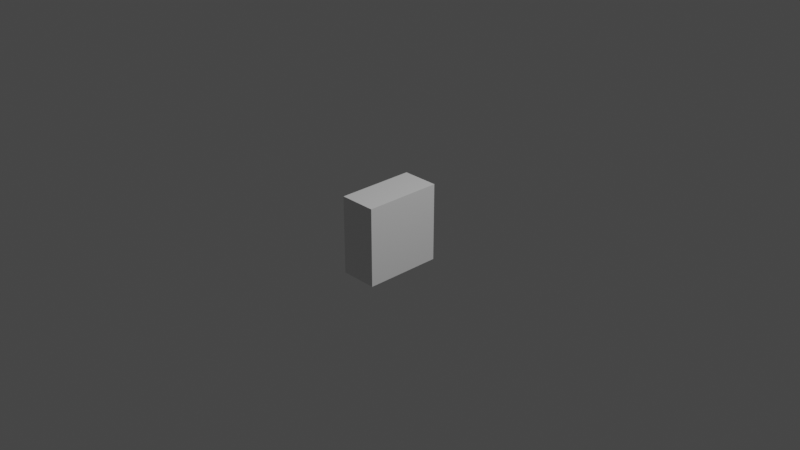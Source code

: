 # Source: Lan_Dose.blend  (saved by Blender 3.1.7; exported with 4.5.12 LTS)
import bpy
from mathutils import Matrix  # noqa: F401  (used for matrix-valued properties, if any)

bpy.ops.wm.read_factory_settings(use_empty=True)
scene = bpy.context.scene
scene.name = 'Scene'

# ---- collections
col_collection = bpy.data.collections.new('Collection'); scene.collection.children.link(col_collection)

# ---- materials (node trees are filled in below, after node groups)
mat_material = bpy.data.materials.new('Material')
mat_material.alpha_threshold = 0.0
mat_material.use_transparent_shadow = False
mat_material.line_color = (0.0, 0.0, 0.0, 1.0)

# ---- material node trees
mat_material.use_nodes = True; mat_material.node_tree.nodes.clear()
_N = mat_material.node_tree.nodes; _L = mat_material.node_tree.links
n0 = _N.new('ShaderNodeOutputMaterial'); n0.name = 'Material Output'; n0.location = (300, 300)
n1 = _N.new('ShaderNodeBsdfPrincipled'); n1.name = 'Principled BSDF'; n1.location = (10, 300)
n1.distribution = 'GGX'
n1.subsurface_method = 'RANDOM_WALK_SKIN'
n1.inputs[2].default_value = 0.4
n1.inputs[3].default_value = 1.45
n1.inputs[27].default_value = (0.0, 0.0, 0.0, 1.0)
n1.inputs[28].default_value = 1.0
_L.new(n1.outputs[0], n0.inputs[0])
n0.is_active_output = True

# ---- world
world_world = bpy.data.worlds.new('World'); scene.world = world_world
world_world.use_nodes = True; world_world.node_tree.nodes.clear()
_N = world_world.node_tree.nodes; _L = world_world.node_tree.links
n0 = _N.new('ShaderNodeOutputWorld'); n0.name = 'World Output'; n0.location = (300, 300)
n1 = _N.new('ShaderNodeBackground'); n1.name = 'Background'; n1.location = (10, 300)
n1.inputs[0].default_value = (0.05088, 0.05088, 0.05088, 1.0)
_L.new(n1.outputs[0], n0.inputs[0])
n0.is_active_output = True
world_world.color = (0.05088, 0.05088, 0.05088)
world_world.use_sun_shadow = False
world_world.sun_shadow_jitter_overblur = 0.0

# ---- cameras
cam_camera = bpy.data.cameras.new('Camera')
cam_camera.clip_end = 100.0
cam_camera.ortho_scale = 7.314

# ---- lights
light_light = bpy.data.lights.new('Light', 'POINT')
light_light.transmission_factor = 0.0
light_light.energy = 1000.0
light_light.shadow_soft_size = 0.1
light_light.shadow_maximum_resolution = 0.006
light_light.use_absolute_resolution = True

# ---- meshes
me_cube = bpy.data.meshes.new('Cube')
me_cube.from_pydata([(1.0, 1.0, 1.0), (1.0, 1.0, -1.0), (1.0, -1.0, 1.0), (1.0, -1.0, -1.0), (-1.0, 0.5814, 0.5814), (-0.9156, 1.0, 1.0), (-0.9984, 0.9321, 0.9321), (-0.9936, 0.9479, 0.9479), (-0.9858, 0.9625, 0.9625), (-0.9753, 0.9753, 0.9753), (-0.9625, 0.9858, 0.9858), (-0.9479, 0.9936, 0.9936), (-0.9321, 0.9984, 0.9984), (-1.0, 0.5814, -0.5814), (-0.9156, 1.0, -1.0), (-0.9984, 0.9321, -0.9321), (-0.9936, 0.9479, -0.9479), (-0.9858, 0.9625, -0.9625), (-0.9753, 0.9753, -0.9753), (-0.9625, 0.9858, -0.9858), (-0.9479, 0.9936, -0.9936), (-0.9321, 0.9984, -0.9984), (-1.0, -0.5814, 0.5814), (-0.9156, -1.0, 1.0), (-0.9984, -0.9321, 0.9321), (-0.9936, -0.9479, 0.9479), (-0.9858, -0.9625, 0.9625), (-0.9753, -0.9753, 0.9753), (-0.9625, -0.9858, 0.9858), (-0.9479, -0.9936, 0.9936), (-0.9321, -0.9984, 0.9984), (-0.9156, -1.0, -1.0), (-1.0, -0.5814, -0.5814), (-0.9321, -0.9984, -0.9984), (-0.9479, -0.9936, -0.9936), (-0.9625, -0.9858, -0.9858), (-0.9753, -0.9753, -0.9753), (-0.9858, -0.9625, -0.9625), (-0.9936, -0.9479, -0.9479), (-0.9984, -0.9321, -0.9321), (-1.0, -0.9156, -0.9156), (-1.0, 0.9156, -0.9156), (-1.0, -0.9156, 0.9156), (-1.0, 0.9156, 0.9156), (-1.026, -0.5814, -0.5814), (-1.074, -0.4891, -0.4891), (-1.038, -0.5798, -0.5798), (-1.05, -0.575, -0.575), (-1.06, -0.5674, -0.5674), (-1.067, -0.5575, -0.5575), (-1.072, -0.5459, -0.5459), (-1.074, 0.4891, -0.4891), (-1.026, 0.5814, -0.5814), (-1.072, 0.5459, -0.5459), (-1.067, 0.5575, -0.5575), (-1.06, 0.5674, -0.5674), (-1.05, 0.575, -0.575), (-1.038, 0.5798, -0.5798), (-1.026, -0.5814, 0.5814), (-1.074, -0.4891, 0.4891), (-1.038, -0.5798, 0.5798), (-1.05, -0.575, 0.575), (-1.06, -0.5674, 0.5674), (-1.067, -0.5575, 0.5575), (-1.072, -0.5459, 0.5459), (-1.074, 0.4891, 0.4891), (-1.026, 0.5814, 0.5814), (-1.072, 0.5459, 0.5459), (-1.067, 0.5575, 0.5575), (-1.06, 0.5674, 0.5674), (-1.05, 0.575, 0.575), (-1.038, 0.5798, 0.5798), (-1.074, -0.5335, -0.5335), (-1.074, 0.5335, -0.5335), (-1.074, -0.5335, 0.5335), (-1.074, 0.5335, 0.5335), (1.0, 1.0, 0.2798), (1.0, -1.0, 0.2798), (-0.9156, -1.0, 0.2798), (-0.9321, -0.9984, 0.2793), (-0.9479, -0.9936, 0.278), (-0.9625, -0.9858, 0.2758), (-0.9753, -0.9753, 0.2728), (-0.9858, -0.9625, 0.2693), (-0.9936, -0.9479, 0.2652), (-0.9984, -0.9321, 0.2608), (-1.0, -0.9156, 0.2562), (-0.9156, 1.0, 0.2798), (-0.9321, 0.9984, 0.2793), (-0.9479, 0.9936, 0.278), (-0.9625, 0.9858, 0.2758), (-0.9753, 0.9753, 0.2728), (-0.9858, 0.9625, 0.2693), (-0.9936, 0.9479, 0.2652), (-0.9984, 0.9321, 0.2608), (-1.0, 0.9156, 0.2562), (-1.0, -0.5814, 0.1627), (-1.0, 0.5814, 0.1627), (-1.074, -0.5335, 0.1493), (-1.072, -0.5459, 0.1527), (-1.067, -0.5575, 0.156), (-1.06, -0.5674, 0.1587), (-1.05, -0.575, 0.1609), (-1.038, -0.5798, 0.1622), (-1.026, -0.5814, 0.1627), (-1.074, 0.5335, 0.1493), (-1.072, 0.5459, 0.1527), (-1.067, 0.5575, 0.156), (-1.06, 0.5674, 0.1587), (-1.05, 0.575, 0.1609), (-1.038, 0.5798, 0.1622), (-1.026, 0.5814, 0.1627), (-1.074, -0.4891, 0.1368), (-1.074, 0.4891, 0.1368), (1.0, -1.0, 1.0), (1.0, -1.0, -1.0), (-0.9156, -1.0, -1.0), (-0.9321, -0.9984, -0.9984), (-0.9479, -0.9936, -0.9936), (-0.9625, -0.9858, -0.9858), (-0.9753, -0.9753, -0.9753), (-0.9858, -0.9625, -0.9625), (-0.9936, -0.9479, -0.9479), (-0.9984, -0.9321, -0.9321), (-1.0, -0.9156, -0.9156), (-0.9156, -1.0, 1.0), (-0.9321, -0.9984, 0.9984), (-0.9479, -0.9936, 0.9936), (-0.9625, -0.9858, 0.9858), (-0.9753, -0.9753, 0.9753), (-0.9858, -0.9625, 0.9625), (-0.9936, -0.9479, 0.9479), (-0.9984, -0.9321, 0.9321), (-1.0, -0.9156, 0.9156), (-1.0, -0.5814, -0.5814), (-1.0, -0.5814, 0.5814), (-1.074, -0.5335, -0.5335), (-1.072, -0.5459, -0.5459), (-1.067, -0.5575, -0.5575), (-1.06, -0.5674, -0.5674), (-1.05, -0.575, -0.575), (-1.038, -0.5798, -0.5798), (-1.026, -0.5814, -0.5814), (-1.074, -0.5335, 0.5335), (-1.072, -0.5459, 0.5459), (-1.067, -0.5575, 0.5575), (-1.06, -0.5674, 0.5674), (-1.05, -0.575, 0.575), (-1.038, -0.5798, 0.5798), (-1.026, -0.5814, 0.5814), (-1.074, -0.4891, -0.4891), (-1.074, -0.4891, 0.4891), (-0.8913, -0.3891, 0.2196), (1.0, -1.0, 0.2798), (1.0, 1.0, -1.0), (-0.9321, 0.9984, -0.9984), (-0.9479, 0.9936, -0.9936), (-0.9625, 0.9858, -0.9858), (-0.9753, 0.9753, -0.9753), (-0.9858, 0.9625, -0.9625), (-0.9936, 0.9479, -0.9479), (-0.9984, 0.9321, -0.9321), (-1.0, 0.9156, -0.9156), (-0.9156, 1.0, 1.0), (-1.0, 0.5814, -0.5814), (-1.074, 0.5335, -0.5335), (-1.072, 0.5459, 0.5459), (-1.067, 0.5575, 0.5575), (-1.06, 0.5674, 0.5674), (-1.05, 0.575, 0.575), (-1.038, 0.5798, 0.5798), (-1.026, 0.5814, 0.5814), (-1.074, 0.4891, -0.4891), (-0.8913, 0.3891, 0.2196), (1.0, 1.0, 1.0), (-0.9156, 1.0, -1.0), (-0.9321, 0.9984, 0.9984), (-0.9479, 0.9936, 0.9936), (-0.9625, 0.9858, 0.9858), (-0.9753, 0.9753, 0.9753), (-0.9858, 0.9625, 0.9625), (-0.9936, 0.9479, 0.9479), (-0.9984, 0.9321, 0.9321), (-1.0, 0.9156, 0.9156), (-1.0, 0.5814, 0.5814), (-1.072, 0.5459, -0.5459), (-1.067, 0.5575, -0.5575), (-1.06, 0.5674, -0.5674), (-1.05, 0.575, -0.575), (-1.038, 0.5798, -0.5798), (-1.026, 0.5814, -0.5814), (-1.074, 0.5335, 0.5335), (-1.074, 0.4891, 0.4891), (1.0, 1.0, 0.2798), (1.0, 1.0, -1.0), (1.0, -1.0, -1.0), (-0.9321, -0.9984, -0.9984), (-0.9479, -0.9936, -0.9936), (-0.9625, -0.9858, -0.9858), (-0.9753, -0.9753, -0.9753), (-0.9858, -0.9625, -0.9625), (-0.9936, -0.9479, -0.9479), (-0.9984, -0.9321, -0.9321), (-1.0, -0.9156, -0.9156), (-0.9156, 1.0, -1.0), (-1.0, -0.5814, -0.5814), (-1.074, -0.5335, -0.5335), (-1.072, 0.5459, -0.5459), (-1.067, 0.5575, -0.5575), (-1.06, 0.5674, -0.5674), (-1.05, 0.575, -0.575), (-1.038, 0.5798, -0.5798), (-1.026, 0.5814, -0.5814), (-1.074, -0.4891, -0.4891), (-0.9156, -1.0, -1.0), (-0.9321, 0.9984, -0.9984), (-0.9479, 0.9936, -0.9936), (-0.9625, 0.9858, -0.9858), (-0.9753, 0.9753, -0.9753), (-0.9858, 0.9625, -0.9625), (-0.9936, 0.9479, -0.9479), (-0.9984, 0.9321, -0.9321), (-1.0, 0.9156, -0.9156), (-1.0, 0.5814, -0.5814), (-1.072, -0.5459, -0.5459), (-1.067, -0.5575, -0.5575), (-1.06, -0.5674, -0.5674), (-1.05, -0.575, -0.575), (-1.038, -0.5798, -0.5798), (-1.026, -0.5814, -0.5814), (-1.074, 0.5335, -0.5335), (-1.074, 0.4891, -0.4891), (1.0, -1.0, -1.0), (-1.074, -0.4052, -0.4052), (1.0, 1.0, -1.0), (-1.074, 0.4052, -0.4052), (-0.9156, -1.0, 1.0), (-0.9321, 0.9984, 0.9984), (-0.9479, 0.9936, 0.9936), (-0.9625, 0.9858, 0.9858), (-0.9753, 0.9753, 0.9753), (-0.9858, 0.9625, 0.9625), (-0.9936, 0.9479, 0.9479), (-0.9984, 0.9321, 0.9321), (-1.0, 0.9156, 0.9156), (-1.0, 0.5814, 0.5814), (-1.072, -0.5459, 0.5459), (-1.067, -0.5575, 0.5575), (-1.06, -0.5674, 0.5674), (-1.05, -0.575, 0.575), (-1.038, -0.5798, 0.5798), (-1.026, -0.5814, 0.5814), (-1.074, 0.5335, 0.5335), (-1.074, 0.4891, 0.4891), (1.0, 1.0, 1.0), (1.0, -1.0, 1.0), (-0.9321, -0.9984, 0.9984), (-0.9479, -0.9936, 0.9936), (-0.9625, -0.9858, 0.9858), (-0.9753, -0.9753, 0.9753), (-0.9858, -0.9625, 0.9625), (-0.9936, -0.9479, 0.9479), (-0.9984, -0.9321, 0.9321), (-1.0, -0.9156, 0.9156), (-0.9156, 1.0, 1.0), (-1.0, -0.5814, 0.5814), (-1.074, -0.5335, 0.5335), (-1.072, 0.5459, 0.5459), (-1.067, 0.5575, 0.5575), (-1.06, 0.5674, 0.5674), (-1.05, 0.575, 0.575), (-1.038, 0.5798, 0.5798), (-1.026, 0.5814, 0.5814), (-1.074, -0.4891, 0.4891), (-1.018, -0.3891, 0.4062), (1.0, -1.0, 1.0), (1.0, 1.0, 1.0), (-1.018, 0.3891, 0.4062), (-0.9156, -1.0, 0.03207), (-0.9321, 0.9984, 0.03201), (-0.9479, 0.9936, 0.03186), (-0.9625, 0.9858, 0.03161), (-0.9753, 0.9753, 0.03127), (-0.9858, 0.9625, 0.03086), (-0.9936, 0.9479, 0.0304), (-0.9984, 0.9321, 0.02989), (-1.0, 0.9156, 0.02936), (-1.0, 0.5814, 0.01864), (-1.072, -0.5459, 0.01751), (-1.067, -0.5575, 0.01788), (-1.06, -0.5674, 0.01819), (-1.05, -0.575, 0.01844), (-1.038, -0.5798, 0.01859), (-1.026, -0.5814, 0.01864), (-1.074, 0.5335, 0.01711), (-1.074, 0.4891, 0.01568), (1.0, 1.0, 0.03207), (1.0, -1.0, 0.03207), (-0.9321, -0.9984, 0.03201), (-0.9479, -0.9936, 0.03186), (-0.9625, -0.9858, 0.03161), (-0.9753, -0.9753, 0.03127), (-0.9858, -0.9625, 0.03086), (-0.9936, -0.9479, 0.0304), (-0.9984, -0.9321, 0.02989), (-1.0, -0.9156, 0.02936), (-0.9156, 1.0, 0.03207), (-1.0, -0.5814, 0.01864), (-1.074, -0.5335, 0.01711), (-1.072, 0.5459, 0.01751), (-1.067, 0.5575, 0.01788), (-1.06, 0.5674, 0.01819), (-1.05, 0.575, 0.01844), (-1.038, 0.5798, 0.01859), (-1.026, 0.5814, 0.01864), (-1.074, -0.4891, 0.01568), (1.0, -1.0, 0.03207), (-1.074, -0.4891, 0.01568), (1.0, 1.0, 0.03207), (-1.074, 0.4891, 0.01568), (1.0, 1.0, 0.01427), (1.0, -1.0, 0.01427), (-0.9321, -0.9984, 0.01425), (-0.9479, -0.9936, 0.01418), (-0.9625, -0.9858, 0.01407), (-0.9753, -0.9753, 0.01392), (-0.9858, -0.9625, 0.01374), (-0.9936, -0.9479, 0.01353), (-0.9984, -0.9321, 0.0133), (-1.0, -0.9156, 0.01307), (-0.9156, 1.0, 0.01427), (-1.0, -0.5814, 0.008298), (-1.074, -0.5335, 0.007615), (-1.072, 0.5459, 0.007792), (-1.067, 0.5575, 0.007957), (-1.06, 0.5674, 0.008098), (-1.05, 0.575, 0.008207), (-1.038, 0.5798, 0.008275), (-1.026, 0.5814, 0.008298), (-1.074, -0.4891, 0.00698), (1.0, -1.0, 0.01427), (-1.074, -0.4052, -0.07684), (1.0, 1.0, 0.01427), (-1.074, 0.4052, -0.07684), (-0.9156, -1.0, 0.01427), (-0.9321, 0.9984, 0.01425), (-0.9479, 0.9936, 0.01418), (-0.9625, 0.9858, 0.01407), (-0.9753, 0.9753, 0.01392), (-0.9858, 0.9625, 0.01374), (-0.9936, 0.9479, 0.01353), (-0.9984, 0.9321, 0.0133), (-1.0, 0.9156, 0.01307), (-1.0, 0.5814, 0.008298), (-1.072, -0.5459, 0.007792), (-1.067, -0.5575, 0.007957), (-1.06, -0.5674, 0.008098), (-1.05, -0.575, 0.008207), (-1.038, -0.5798, 0.008275), (-1.026, -0.5814, 0.008298), (-1.074, 0.5335, 0.007615), (-1.074, 0.4891, 0.00698), (-1.074, -0.4891, 0.00698), (-1.074, -0.4891, -0.4891), (-1.074, 0.4891, 0.00698), (-1.074, 0.4891, -0.4891), (-1.116, -0.3754, -0.1067), (-1.116, -0.3754, -0.3754), (-1.116, 0.3754, -0.1067), (-1.116, 0.3754, -0.3754), (-1.116, -0.4052, -0.07684), (-1.116, -0.4052, -0.4052), (-1.116, 0.4052, -0.07684), (-1.116, 0.4052, -0.4052), (-1.116, -0.3754, -0.1067), (-1.116, -0.3754, -0.3754), (-1.116, 0.3754, -0.1067), (-1.116, 0.3754, -0.3754), (-1.021, -0.3754, -0.1067), (-1.021, -0.3754, -0.3754), (-1.021, 0.3754, -0.1067), (-1.021, 0.3754, -0.3754), (1.0, 0.0, 1.0), (-0.9156, 0.0, -1.0), (-0.9321, -5.96e-08, 0.9984), (-0.9479, 0.0, 0.9936), (-0.9625, 0.0, 0.9858), (-0.9753, 0.0, 0.9753), (-0.9858, 0.0, 0.9625), (-0.9936, 0.0, 0.9479), (-0.9984, 0.0, 0.9321), (-1.0, 0.0, 0.9156), (-1.0, 0.0, 0.5814), (-1.072, 0.0, -0.5459), (-1.067, 0.0, -0.5575), (-1.06, 0.0, -0.5674), (-1.05, 0.0, -0.575), (-1.038, 0.0, -0.5798), (-1.026, 0.0, -0.5814), (-1.074, 0.0, 0.5335), (-1.074, 0.0, 0.4891), (1.0, 0.0, 0.2798), (1.0, 0.0, -1.0), (-0.9321, 0.0, -0.9984), (-0.9479, 0.0, -0.9936), (-0.9625, 0.0, -0.9858), (-0.9753, 0.0, -0.9753), (-0.9858, 0.0, -0.9625), (-0.9936, 0.0, -0.9479), (-0.9984, 0.0, -0.9321), (-1.0, 0.0, -0.9156), (-0.9156, 0.0, 1.0), (-1.0, 0.0, -0.5814), (-1.074, 0.0, -0.5335), (-1.072, 0.0, 0.5459), (-1.067, 0.0, 0.5575), (-1.06, 0.0, 0.5674), (-1.05, 0.0, 0.575), (-1.038, 0.0, 0.5798), (-1.026, 0.0, 0.5814), (-1.074, 0.0, -0.4891), (-0.8913, -0.1, 0.2196), (-1.074, 0.0, -0.4891), (1.0, 0.0, -1.0), (-1.018, -0.1, 0.4062), (1.0, 0.0, 1.0), (-1.074, 0.0, 0.01568), (1.0, 0.0, 0.03207), (1.0, 0.0, 0.01427), (-1.074, 0.0, 0.00698), (-1.074, 0.0, -0.4052), (-1.074, 0.0, -0.07684), (-1.116, 0.0, -0.4052), (-1.116, 0.0, -0.07684), (-1.116, 0.0, -0.3754), (-1.116, 0.0, -0.1067), (-1.116, 0.0, -0.3754), (-1.116, 0.0, -0.1067), (-1.021, 0.0, -0.3754), (-1.021, 0.0, -0.1067), (-1.074, -0.4891, 0.4891), (-0.8352, -0.4891, 0.1368), (-0.8913, 0.1, 0.2196), (-1.018, 0.1, 0.4062), (-0.8352, 0.0, 0.1368), (-0.8352, 0.4891, 0.1368), (-1.074, 0.4891, 0.4891), (-1.074, 0.0, 0.4891), (-0.6048, -0.3891, 0.4745), (-0.4784, -0.3891, 0.2879), (-0.4784, -0.1, 0.2879), (-0.6048, -0.1, 0.4745), (-0.4784, 0.1, 0.2879), (-0.4784, 0.3891, 0.2879), (-0.6048, 0.3891, 0.4745), (-0.6048, 0.1, 0.4745), (-0.8632, 0.05, 0.1782), (-0.8632, 0.4391, 0.1782), (-1.046, 0.4391, 0.4476), (-1.046, 0.05, 0.4476), (-1.046, -0.4391, 0.4476), (-0.8632, -0.4391, 0.1782), (-0.8632, -0.05, 0.1782), (-1.046, -0.05, 0.4476), (1.0, -0.65, 1.0), (-0.9156, -0.65, -1.0), (-0.9321, -0.6489, 0.9984), (-0.9479, -0.6458, 0.9936), (-0.9625, -0.6408, 0.9858), (-0.9753, -0.6339, 0.9753), (-0.9858, -0.6256, 0.9625), (-0.9936, -0.6161, 0.9479), (-0.9984, -0.6058, 0.9321), (-1.0, -0.5951, 0.9156), (-1.0, -0.3779, 0.5814), (-1.072, -0.3549, -0.5459), (-1.067, -0.3624, -0.5575), (-1.06, -0.3688, -0.5674), (-1.05, -0.3738, -0.575), (-1.038, -0.3769, -0.5798), (-1.026, -0.3779, -0.5814), (-1.074, -0.3468, 0.5335), (-1.074, -0.3179, 0.4891), (1.0, -0.65, 0.2798), (1.0, -0.65, -1.0), (1.0, -0.65, 1.0), (1.0, -0.65, 0.03207), (1.0, -0.65, 0.01427), (1.0, -0.65, -1.0), (-0.9321, -0.6489, -0.9984), (-0.9479, -0.6458, -0.9936), (-0.9625, -0.6408, -0.9858), (-0.9753, -0.6339, -0.9753), (-0.9858, -0.6256, -0.9625), (-0.9936, -0.6161, -0.9479), (-0.9984, -0.6058, -0.9321), (-1.0, -0.5951, -0.9156), (-0.9156, -0.65, 1.0), (-1.0, -0.3779, -0.5814), (-1.074, -0.3468, -0.5335), (-1.072, -0.3549, 0.5459), (-1.067, -0.3624, 0.5575), (-1.06, -0.3688, 0.5674), (-1.05, -0.3738, 0.575), (-1.038, -0.3769, 0.5798), (-1.026, -0.3779, 0.5814), (-1.074, -0.3179, -0.4891), (-0.8352, -0.3179, 0.1368), (-1.074, -0.3179, -0.4891), (-1.074, -0.3179, 0.4891), (-1.074, -0.3179, 0.01568), (-1.074, -0.3179, 0.00698), (-1.074, -0.2634, -0.4052), (-1.074, -0.2634, -0.07684), (-1.116, -0.2634, -0.4052), (-1.116, -0.2634, -0.07684), (-1.116, -0.244, -0.3754), (-1.116, -0.244, -0.1067), (-1.116, -0.244, -0.3754), (-1.116, -0.244, -0.1067), (-1.021, -0.244, -0.3754), (-1.021, -0.244, -0.1067), (-0.8913, -0.2879, 0.2196), (-1.018, -0.2879, 0.4062), (-0.4784, -0.2879, 0.2879), (-0.6048, -0.2879, 0.4745), (-1.046, -0.3029, 0.4476), (-0.8632, -0.3029, 0.1782), (1.0, 0.65, -1.0), (-0.9321, 0.6489, -0.9984), (-0.9479, 0.6458, -0.9936), (-0.9625, 0.6408, -0.9858), (-0.9753, 0.6339, -0.9753), (-0.9858, 0.6256, -0.9625), (-0.9936, 0.6161, -0.9479), (-0.9984, 0.6058, -0.9321), (-1.0, 0.5951, -0.9156), (-0.9156, 0.65, 1.0), (-1.0, 0.3779, -0.5814), (-1.074, 0.3468, -0.5335), (-1.072, 0.3549, 0.5459), (-1.067, 0.3624, 0.5575), (-1.06, 0.3688, 0.5674), (-1.05, 0.3738, 0.575), (-1.038, 0.3769, 0.5798), (-1.026, 0.3779, 0.5814), (-1.074, 0.3179, -0.4891), (-0.8352, 0.3179, 0.1368), (-1.074, 0.3179, -0.4891), (-1.074, 0.3179, 0.4891), (-1.074, 0.3179, 0.01568), (-1.074, 0.3179, 0.00698), (-1.074, 0.2634, -0.4052), (-1.074, 0.2634, -0.07684), (-1.116, 0.2634, -0.4052), (-1.116, 0.2634, -0.07684), (-1.116, 0.244, -0.3754), (-1.116, 0.244, -0.1067), (-1.116, 0.244, -0.3754), (-1.116, 0.244, -0.1067), (-1.021, 0.244, -0.3754), (-1.021, 0.244, -0.1067), (1.0, 0.65, 1.0), (-0.9156, 0.65, -1.0), (-0.9321, 0.6489, 0.9984), (-0.9479, 0.6458, 0.9936), (-0.9625, 0.6408, 0.9858), (-0.9753, 0.6339, 0.9753), (-0.9858, 0.6256, 0.9625), (-0.9936, 0.6161, 0.9479), (-0.9984, 0.6058, 0.9321), (-1.0, 0.5951, 0.9156), (-1.0, 0.3779, 0.5814), (-1.072, 0.3549, -0.5459), (-1.067, 0.3624, -0.5575), (-1.06, 0.3688, -0.5674), (-1.05, 0.3738, -0.575), (-1.038, 0.3769, -0.5798), (-1.026, 0.3779, -0.5814), (-1.074, 0.3468, 0.5335), (-1.074, 0.3179, 0.4891), (1.0, 0.65, 0.2798), (1.0, 0.65, -1.0), (1.0, 0.65, 1.0), (1.0, 0.65, 0.03207), (1.0, 0.65, 0.01427), (-0.8913, 0.2879, 0.2196), (-1.018, 0.2879, 0.4062), (-0.4784, 0.2879, 0.2879), (-0.6048, 0.2879, 0.4745), (-1.046, 0.3029, 0.4476), (-0.8632, 0.3029, 0.1782)], [], [(116, 115, 3, 31), (114, 125, 23, 2), (255, 2, 23, 236), (275, 114, 2, 255), (184, 4, 66, 171), (116, 31, 33, 117), (117, 33, 34, 118), (118, 34, 35, 119), (119, 35, 36, 120), (120, 36, 37, 121), (121, 37, 38, 122), (122, 38, 39, 123), (123, 39, 40, 124), (236, 23, 30, 256), (256, 30, 29, 257), (257, 29, 28, 258), (258, 28, 27, 259), (259, 27, 26, 260), (260, 26, 25, 261), (261, 25, 24, 262), (262, 24, 42, 263), (204, 14, 21, 215), (215, 21, 20, 216), (216, 20, 19, 217), (217, 19, 18, 218), (218, 18, 17, 219), (219, 17, 16, 220), (220, 16, 15, 221), (221, 15, 41, 222), (163, 5, 12, 176), (176, 12, 11, 177), (177, 11, 10, 178), (178, 10, 9, 179), (179, 9, 8, 180), (180, 8, 7, 181), (181, 7, 6, 182), (182, 6, 43, 183), (264, 5, 0, 254), (164, 13, 41, 162), (205, 32, 40, 203), (245, 4, 43, 244), (135, 22, 42, 133), (265, 22, 58, 251), (446, 192, 65, 253), (223, 13, 52, 212), (165, 73, 53, 185), (185, 53, 54, 186), (186, 54, 55, 187), (187, 55, 56, 188), (188, 56, 57, 189), (189, 57, 52, 190), (206, 72, 50, 224), (224, 50, 49, 225), (225, 49, 48, 226), (226, 48, 47, 227), (227, 47, 46, 228), (228, 46, 44, 229), (252, 75, 67, 267), (267, 67, 68, 268), (268, 68, 69, 269), (269, 69, 70, 270), (270, 70, 71, 271), (271, 71, 66, 272), (143, 74, 64, 144), (144, 64, 63, 145), (145, 63, 62, 146), (146, 62, 61, 147), (147, 61, 60, 148), (148, 60, 58, 149), (134, 32, 44, 142), (172, 51, 73, 165), (213, 45, 72, 206), (253, 65, 75, 252), (151, 59, 74, 143), (295, 113, 105, 294), (273, 112, 98, 266), (313, 110, 111, 314), (312, 109, 110, 313), (311, 108, 109, 312), (310, 107, 108, 311), (309, 106, 107, 310), (294, 105, 106, 309), (250, 103, 104, 251), (249, 102, 103, 250), (248, 101, 102, 249), (247, 100, 101, 248), (246, 99, 100, 247), (266, 98, 99, 246), (245, 97, 111, 272), (319, 445, 113, 295), (307, 96, 104, 293), (287, 97, 95, 286), (265, 96, 86, 263), (306, 87, 76, 296), (243, 94, 95, 244), (242, 93, 94, 243), (241, 92, 93, 242), (240, 91, 92, 241), (239, 90, 91, 240), (238, 89, 90, 239), (237, 88, 89, 238), (264, 87, 88, 237), (304, 85, 86, 305), (303, 84, 85, 304), (302, 83, 84, 303), (301, 82, 83, 302), (300, 81, 82, 301), (299, 80, 81, 300), (298, 79, 80, 299), (278, 78, 79, 298), (316, 153, 77, 297), (297, 77, 78, 278), (486, 483, 153, 316), (315, 112, 441, 317), (482, 151, 143, 481), (45, 150, 136, 72), (498, 134, 142, 480), (504, 148, 149, 505), (503, 147, 148, 504), (502, 146, 147, 503), (501, 145, 146, 502), (500, 144, 145, 501), (481, 143, 144, 500), (46, 141, 142, 44), (47, 140, 141, 46), (48, 139, 140, 47), (49, 138, 139, 48), (50, 137, 138, 49), (72, 136, 137, 50), (273, 59, 151, 440), (474, 135, 133, 473), (32, 134, 124, 40), (24, 132, 133, 42), (25, 131, 132, 24), (26, 130, 131, 25), (27, 129, 130, 26), (28, 128, 129, 27), (29, 127, 128, 28), (30, 126, 127, 29), (23, 125, 126, 30), (495, 123, 124, 496), (494, 122, 123, 495), (493, 121, 122, 494), (492, 120, 121, 493), (491, 119, 120, 492), (490, 118, 119, 491), (489, 117, 118, 490), (465, 116, 117, 489), (22, 135, 149, 58), (485, 464, 114, 275), (464, 497, 125, 114), (465, 488, 115, 116), (14, 1, 154, 175), (0, 5, 163, 174), (254, 0, 174, 276), (14, 175, 155, 21), (21, 155, 156, 20), (20, 156, 157, 19), (19, 157, 158, 18), (18, 158, 159, 17), (17, 159, 160, 16), (16, 160, 161, 15), (15, 161, 162, 41), (4, 184, 183, 43), (75, 191, 166, 67), (67, 166, 167, 68), (68, 167, 168, 69), (69, 168, 169, 70), (70, 169, 170, 71), (71, 170, 171, 66), (13, 164, 190, 52), (65, 192, 191, 75), (296, 76, 193, 318), (550, 547, 445, 319), (546, 172, 165, 539), (577, 189, 190, 578), (576, 188, 189, 577), (575, 187, 188, 576), (574, 186, 187, 575), (573, 185, 186, 574), (539, 165, 185, 573), (549, 580, 192, 446), (538, 164, 162, 536), (570, 182, 183, 571), (569, 181, 182, 570), (568, 180, 181, 569), (567, 179, 180, 568), (566, 178, 179, 567), (565, 177, 178, 566), (564, 176, 177, 565), (537, 163, 176, 564), (572, 184, 171, 545), (546, 548, 365, 172), (1, 194, 234, 154), (45, 213, 363, 150), (488, 484, 232, 115), (3, 195, 214, 31), (115, 232, 195, 3), (31, 214, 196, 33), (33, 196, 197, 34), (34, 197, 198, 35), (35, 198, 199, 36), (36, 199, 200, 37), (37, 200, 201, 38), (38, 201, 202, 39), (39, 202, 203, 40), (14, 204, 194, 1), (13, 223, 222, 41), (32, 205, 229, 44), (172, 365, 231, 51), (73, 230, 207, 53), (53, 207, 208, 54), (54, 208, 209, 55), (55, 209, 210, 56), (56, 210, 211, 57), (57, 211, 212, 52), (51, 231, 230, 73), (339, 213, 206, 332), (358, 228, 229, 359), (357, 227, 228, 358), (356, 226, 227, 357), (355, 225, 226, 356), (354, 224, 225, 355), (332, 206, 224, 354), (353, 223, 212, 338), (331, 205, 203, 329), (351, 221, 222, 352), (350, 220, 221, 351), (349, 219, 220, 350), (348, 218, 219, 349), (347, 217, 218, 348), (346, 216, 217, 347), (345, 215, 216, 346), (330, 204, 215, 345), (152, 274, 448, 449), (76, 254, 276, 193), (483, 485, 275, 153), (112, 273, 440, 441), (5, 264, 237, 12), (12, 237, 238, 11), (11, 238, 239, 10), (10, 239, 240, 9), (9, 240, 241, 8), (8, 241, 242, 7), (7, 242, 243, 6), (6, 243, 244, 43), (22, 265, 263, 42), (4, 245, 272, 66), (74, 266, 246, 64), (64, 246, 247, 63), (63, 247, 248, 62), (62, 248, 249, 61), (61, 249, 250, 60), (60, 250, 251, 58), (59, 273, 266, 74), (113, 253, 252, 105), (110, 271, 272, 111), (109, 270, 271, 110), (108, 269, 270, 109), (107, 268, 269, 108), (106, 267, 268, 107), (105, 252, 267, 106), (445, 446, 253, 113), (96, 265, 251, 104), (97, 245, 244, 95), (87, 264, 254, 76), (85, 262, 263, 86), (84, 261, 262, 85), (83, 260, 261, 84), (82, 259, 260, 83), (81, 258, 259, 82), (80, 257, 258, 81), (79, 256, 257, 80), (78, 236, 256, 79), (153, 275, 255, 77), (77, 255, 236, 78), (87, 306, 279, 88), (88, 279, 280, 89), (89, 280, 281, 90), (90, 281, 282, 91), (91, 282, 283, 92), (92, 283, 284, 93), (93, 284, 285, 94), (94, 285, 286, 95), (96, 307, 305, 86), (97, 287, 314, 111), (98, 308, 288, 99), (99, 288, 289, 100), (100, 289, 290, 101), (101, 290, 291, 102), (102, 291, 292, 103), (103, 292, 293, 104), (112, 315, 308, 98), (551, 550, 319, 364), (320, 296, 318, 342), (339, 315, 317, 362), (487, 486, 316, 340), (321, 297, 278, 344), (340, 316, 297, 321), (344, 278, 298, 322), (322, 298, 299, 323), (323, 299, 300, 324), (324, 300, 301, 325), (325, 301, 302, 326), (326, 302, 303, 327), (327, 303, 304, 328), (328, 304, 305, 329), (330, 306, 296, 320), (353, 287, 286, 352), (331, 307, 293, 359), (364, 319, 295, 361), (360, 294, 309, 333), (333, 309, 310, 334), (334, 310, 311, 335), (335, 311, 312, 336), (336, 312, 313, 337), (337, 313, 314, 338), (361, 295, 294, 360), (231, 361, 360, 230), (211, 337, 338, 212), (210, 336, 337, 211), (209, 335, 336, 210), (208, 334, 335, 209), (207, 333, 334, 208), (230, 360, 333, 207), (365, 364, 361, 231), (205, 331, 359, 229), (223, 353, 352, 222), (204, 330, 320, 194), (202, 328, 329, 203), (201, 327, 328, 202), (200, 326, 327, 201), (199, 325, 326, 200), (198, 324, 325, 199), (197, 323, 324, 198), (196, 322, 323, 197), (214, 344, 322, 196), (232, 340, 321, 195), (195, 321, 344, 214), (484, 487, 340, 232), (213, 339, 362, 363), (194, 320, 342, 234), (512, 233, 371, 514), (306, 330, 345, 279), (279, 345, 346, 280), (280, 346, 347, 281), (281, 347, 348, 282), (282, 348, 349, 283), (283, 349, 350, 284), (284, 350, 351, 285), (285, 351, 352, 286), (307, 331, 329, 305), (287, 353, 338, 314), (308, 332, 354, 288), (288, 354, 355, 289), (289, 355, 356, 290), (290, 356, 357, 291), (291, 357, 358, 292), (292, 358, 359, 293), (315, 339, 332, 308), (341, 233, 363, 362), (235, 343, 364, 365), (552, 235, 365, 548), (513, 341, 362, 511), (557, 368, 376, 559), (233, 341, 370, 371), (553, 343, 372, 555), (343, 235, 373, 372), (366, 367, 371, 370), (369, 368, 372, 373), (556, 369, 373, 554), (517, 366, 370, 515), (376, 377, 381, 380), (368, 369, 377, 376), (516, 367, 375, 518), (367, 366, 374, 375), (560, 561, 380, 381), (518, 375, 379, 520), (375, 374, 378, 379), (559, 376, 380, 561), (519, 437, 439, 521), (558, 436, 438, 560), (520, 521, 439, 438), (556, 434, 436, 558), (557, 435, 433, 555), (516, 434, 432, 514), (513, 431, 433, 515), (517, 435, 437, 519), (553, 431, 429, 551), (512, 430, 422, 508), (552, 430, 432, 554), (582, 585, 428, 423), (585, 584, 427, 428), (511, 510, 426, 429), (581, 583, 425, 401), (442, 443, 455, 452), (528, 582, 423, 402), (506, 508, 422, 420), (474, 392, 419, 505), (497, 411, 384, 466), (466, 384, 385, 467), (467, 385, 386, 468), (468, 386, 387, 469), (469, 387, 388, 470), (470, 388, 389, 471), (471, 389, 390, 472), (472, 390, 391, 473), (498, 412, 410, 496), (509, 482, 400, 447), (499, 413, 393, 475), (475, 393, 394, 476), (476, 394, 395, 477), (477, 395, 396, 478), (478, 396, 397, 479), (479, 397, 398, 480), (506, 420, 413, 499), (510, 507, 444, 426), (563, 528, 402, 383), (562, 537, 411, 382), (583, 562, 382, 425), (563, 383, 403, 529), (529, 403, 404, 530), (530, 404, 405, 531), (531, 405, 406, 532), (532, 406, 407, 533), (533, 407, 408, 534), (534, 408, 409, 535), (535, 409, 410, 536), (572, 392, 391, 571), (579, 399, 414, 540), (540, 414, 415, 541), (541, 415, 416, 542), (542, 416, 417, 543), (543, 417, 418, 544), (544, 418, 419, 545), (538, 412, 398, 578), (580, 400, 399, 579), (584, 581, 401, 427), (460, 461, 441, 440), (527, 462, 444, 507), (526, 460, 440, 509), (462, 463, 447, 444), (591, 457, 445, 547), (457, 458, 446, 445), (590, 459, 447, 549), (459, 456, 444, 447), (588, 589, 454, 453), (524, 525, 451, 450), (277, 173, 453, 454), (424, 421, 450, 451), (522, 152, 449, 524), (587, 277, 454, 589), (586, 442, 452, 588), (523, 424, 451, 525), (443, 442, 456, 459), (587, 443, 459, 590), (173, 277, 458, 457), (586, 173, 457, 591), (421, 424, 463, 462), (523, 274, 460, 526), (522, 421, 462, 527), (274, 152, 461, 460), (152, 522, 527, 461), (424, 523, 526, 463), (274, 523, 525, 448), (421, 522, 524, 450), (449, 448, 525, 524), (463, 526, 509, 447), (461, 527, 507, 441), (317, 441, 507, 510), (150, 506, 499, 136), (141, 479, 480, 142), (140, 478, 479, 141), (139, 477, 478, 140), (138, 476, 477, 139), (137, 475, 476, 138), (136, 499, 475, 137), (440, 151, 482, 509), (134, 498, 496, 124), (132, 472, 473, 133), (131, 471, 472, 132), (130, 470, 471, 131), (129, 469, 470, 130), (128, 468, 469, 129), (127, 467, 468, 128), (126, 466, 467, 127), (125, 497, 466, 126), (135, 474, 505, 149), (150, 363, 508, 506), (362, 317, 510, 511), (233, 512, 508, 363), (366, 517, 519, 374), (341, 513, 515, 370), (367, 516, 514, 371), (379, 378, 521, 520), (374, 519, 521, 378), (436, 518, 520, 438), (434, 516, 518, 436), (435, 517, 515, 433), (431, 513, 511, 429), (430, 512, 514, 432), (423, 428, 487, 484), (428, 427, 486, 487), (401, 425, 485, 483), (402, 423, 484, 488), (383, 402, 488, 465), (382, 411, 497, 464), (425, 382, 464, 485), (383, 465, 489, 403), (403, 489, 490, 404), (404, 490, 491, 405), (405, 491, 492, 406), (406, 492, 493, 407), (407, 493, 494, 408), (408, 494, 495, 409), (409, 495, 496, 410), (392, 474, 473, 391), (399, 481, 500, 414), (414, 500, 501, 415), (415, 501, 502, 416), (416, 502, 503, 417), (417, 503, 504, 418), (418, 504, 505, 419), (412, 498, 480, 398), (400, 482, 481, 399), (427, 401, 483, 486), (442, 586, 591, 456), (277, 587, 590, 458), (173, 586, 588, 453), (443, 587, 589, 455), (452, 455, 589, 588), (458, 590, 549, 446), (456, 591, 547, 444), (318, 193, 581, 584), (192, 580, 579, 191), (164, 538, 578, 190), (170, 544, 545, 171), (169, 543, 544, 170), (168, 542, 543, 169), (167, 541, 542, 168), (166, 540, 541, 167), (191, 579, 540, 166), (184, 572, 571, 183), (161, 535, 536, 162), (160, 534, 535, 161), (159, 533, 534, 160), (158, 532, 533, 159), (157, 531, 532, 158), (156, 530, 531, 157), (155, 529, 530, 156), (175, 563, 529, 155), (276, 174, 562, 583), (174, 163, 537, 562), (175, 154, 528, 563), (154, 234, 582, 528), (193, 276, 583, 581), (342, 318, 584, 585), (234, 342, 585, 582), (235, 552, 554, 373), (343, 553, 551, 364), (368, 557, 555, 372), (369, 556, 558, 377), (377, 558, 560, 381), (437, 559, 561, 439), (438, 439, 561, 560), (434, 556, 554, 432), (431, 553, 555, 433), (435, 557, 559, 437), (430, 552, 548, 422), (429, 426, 550, 551), (420, 422, 548, 546), (392, 572, 545, 419), (411, 537, 564, 384), (384, 564, 565, 385), (385, 565, 566, 386), (386, 566, 567, 387), (387, 567, 568, 388), (388, 568, 569, 389), (389, 569, 570, 390), (390, 570, 571, 391), (412, 538, 536, 410), (447, 400, 580, 549), (413, 539, 573, 393), (393, 573, 574, 394), (394, 574, 575, 395), (395, 575, 576, 396), (396, 576, 577, 397), (397, 577, 578, 398), (420, 546, 539, 413), (426, 444, 547, 550)])
_uv = me_cube.uv_layers.new(name='UVMap')
_uv.uv.foreach_set('vector', [0.1356, 0.75, 0.375, 0.75, 0.375, 0.75, 0.1356, 0.75, 0.625, 0.75, 0.8644, 0.75, 0.8644, 0.75, 0.625, 0.75, 0.625, 0.75, 0.625, 0.75, 0.625, 0.9894, 0.625, 0.9894, 0.625, 0.75, 0.625, 0.75, 0.625, 0.75, 0.625, 0.75, 0.5727, 0.1977, 0.5727, 0.1977, 0.5727, 0.1977, 0.5727, 0.1977, 0.1356, 0.75, 0.1356, 0.75, 0.1335, 0.7498, 0.1335, 0.7498, 0.1335, 0.7498, 0.1335, 0.7498, 0.1315, 0.7492, 0.1315, 0.7492, 0.1315, 0.7492, 0.1315, 0.7492, 0.1297, 0.7482, 0.1297, 0.7482, 0.1297, 0.7482, 0.1297, 0.7482, 0.125, 0.7469, 0.125, 0.7469, 0.375, 0.00309, 0.375, 0.00309, 0.3797, 0.004689, 0.3797, 0.004689, 0.3797, 0.004689, 0.3797, 0.004689, 0.3815, 0.006513, 0.3815, 0.006513, 0.3815, 0.006513, 0.3815, 0.006513, 0.3835, 0.008492, 0.3835, 0.008492, 0.3835, 0.008492, 0.3835, 0.008492, 0.3856, 0.01055, 0.3856, 0.01055, 0.625, 0.9894, 0.625, 0.9894, 0.6248, 0.9915, 0.6248, 0.9915, 0.6248, 0.9915, 0.6248, 0.9915, 0.6242, 0.9935, 0.6242, 0.9935, 0.6242, 0.9935, 0.6242, 0.9935, 0.6232, 0.9953, 0.6232, 0.9953, 0.6232, 0.9953, 0.6232, 0.9953, 0.6219, 1.0, 0.6219, 1.0, 0.6219, 0.0, 0.6219, 0.0, 0.6203, 0.004689, 0.6203, 0.004689, 0.6203, 0.004689, 0.6203, 0.004689, 0.6185, 0.006513, 0.6185, 0.006513, 0.6185, 0.006513, 0.6185, 0.006513, 0.6165, 0.008492, 0.6165, 0.008492, 0.6165, 0.008492, 0.6165, 0.008492, 0.6144, 0.01055, 0.6144, 0.01055, 0.375, 0.2606, 0.375, 0.2606, 0.3752, 0.2585, 0.3752, 0.2585, 0.3752, 0.2585, 0.3752, 0.2585, 0.3758, 0.2565, 0.3758, 0.2565, 0.3758, 0.2565, 0.3758, 0.2565, 0.3768, 0.2547, 0.3768, 0.2547, 0.3768, 0.2547, 0.3768, 0.2547, 0.3781, 0.25, 0.3781, 0.25, 0.3781, 0.25, 0.3781, 0.25, 0.3797, 0.2453, 0.3797, 0.2453, 0.3797, 0.2453, 0.3797, 0.2453, 0.3815, 0.2435, 0.3815, 0.2435, 0.3815, 0.2435, 0.3815, 0.2435, 0.3835, 0.2415, 0.3835, 0.2415, 0.3835, 0.2415, 0.3835, 0.2415, 0.3856, 0.2394, 0.3856, 0.2394, 0.8644, 0.5, 0.8644, 0.5, 0.8665, 0.5002, 0.8665, 0.5002, 0.8665, 0.5002, 0.8665, 0.5002, 0.8685, 0.5008, 0.8685, 0.5008, 0.8685, 0.5008, 0.8685, 0.5008, 0.8703, 0.5018, 0.8703, 0.5018, 0.8703, 0.5018, 0.8703, 0.5018, 0.875, 0.5031, 0.875, 0.5031, 0.625, 0.2469, 0.625, 0.2469, 0.6203, 0.2453, 0.6203, 0.2453, 0.6203, 0.2453, 0.6203, 0.2453, 0.6185, 0.2435, 0.6185, 0.2435, 0.6185, 0.2435, 0.6185, 0.2435, 0.6165, 0.2415, 0.6165, 0.2415, 0.6165, 0.2415, 0.6165, 0.2415, 0.6144, 0.2394, 0.6144, 0.2394, 0.625, 0.2606, 0.625, 0.2606, 0.625, 0.5, 0.625, 0.5, 0.4273, 0.1977, 0.4273, 0.1977, 0.3856, 0.2394, 0.3856, 0.2394, 0.4273, 0.05232, 0.4273, 0.05232, 0.3856, 0.01055, 0.3856, 0.01055, 0.5727, 0.1977, 0.5727, 0.1977, 0.6144, 0.2394, 0.6144, 0.2394, 0.5727, 0.05232, 0.5727, 0.05232, 0.6144, 0.01055, 0.6144, 0.01055, 0.5727, 0.05232, 0.5727, 0.05232, 0.5727, 0.05232, 0.5727, 0.05232, 0.0, 0.0, 0.0, 0.0, 0.0, 0.0, 0.0, 0.0, 0.4273, 0.1977, 0.4273, 0.1977, 0.4273, 0.1977, 0.4273, 0.1977, 0.4333, 0.1917, 0.4333, 0.1917, 0.4318, 0.1932, 0.4318, 0.1932, 0.4318, 0.1932, 0.4318, 0.1932, 0.4303, 0.1947, 0.4303, 0.1947, 0.4303, 0.1947, 0.4303, 0.1947, 0.4282, 0.1968, 0.4282, 0.1968, 0.4282, 0.1968, 0.4282, 0.1968, 0.4277, 0.1973, 0.4277, 0.1973, 0.4277, 0.1973, 0.4277, 0.1973, 0.4274, 0.1976, 0.4274, 0.1976, 0.4274, 0.1976, 0.4274, 0.1976, 0.4273, 0.1977, 0.4273, 0.1977, 0.4333, 0.05831, 0.4333, 0.05831, 0.4318, 0.05676, 0.4318, 0.05676, 0.4318, 0.05676, 0.4318, 0.05676, 0.4303, 0.05531, 0.4303, 0.05531, 0.4303, 0.05531, 0.4303, 0.05531, 0.4282, 0.0532, 0.4282, 0.0532, 0.4282, 0.0532, 0.4282, 0.0532, 0.4277, 0.05272, 0.4277, 0.05272, 0.4277, 0.05272, 0.4277, 0.05272, 0.4274, 0.05242, 0.4274, 0.05242, 0.4274, 0.05242, 0.4274, 0.05242, 0.4273, 0.05232, 0.4273, 0.05232, 0.5667, 0.1917, 0.5667, 0.1917, 0.5682, 0.1932, 0.5682, 0.1932, 0.5682, 0.1932, 0.5682, 0.1932, 0.5697, 0.1947, 0.5697, 0.1947, 0.5697, 0.1947, 0.5697, 0.1947, 0.5718, 0.1968, 0.5718, 0.1968, 0.5718, 0.1968, 0.5718, 0.1968, 0.5723, 0.1973, 0.5723, 0.1973, 0.5723, 0.1973, 0.5723, 0.1973, 0.5726, 0.1976, 0.5726, 0.1976, 0.5726, 0.1976, 0.5726, 0.1976, 0.5727, 0.1977, 0.5727, 0.1977, 0.5667, 0.05831, 0.5667, 0.05831, 0.5682, 0.05676, 0.5682, 0.05676, 0.5682, 0.05676, 0.5682, 0.05676, 0.5697, 0.05531, 0.5697, 0.05531, 0.5697, 0.05531, 0.5697, 0.05531, 0.5718, 0.0532, 0.5718, 0.0532, 0.5718, 0.0532, 0.5718, 0.0532, 0.5723, 0.05272, 0.5723, 0.05272, 0.5723, 0.05272, 0.5723, 0.05272, 0.5726, 0.05242, 0.5726, 0.05242, 0.5726, 0.05242, 0.5726, 0.05242, 0.5727, 0.05232, 0.5727, 0.05232, 0.4273, 0.05232, 0.4273, 0.05232, 0.4273, 0.05232, 0.4273, 0.05232, 0.4389, 0.1861, 0.4389, 0.1861, 0.4333, 0.1917, 0.4333, 0.1917, 0.4389, 0.06387, 0.4389, 0.06387, 0.4333, 0.05831, 0.4333, 0.05831, 0.5611, 0.1861, 0.5611, 0.1861, 0.5667, 0.1917, 0.5667, 0.1917, 0.5611, 0.06387, 0.5611, 0.06387, 0.5667, 0.05831, 0.5667, 0.05831, 0.502, 0.1861, 0.5171, 0.1861, 0.5187, 0.1917, 0.5021, 0.1917, 0.5611, 0.06387, 0.5171, 0.06387, 0.5187, 0.05831, 0.5667, 0.05831, 0.5023, 0.1976, 0.5203, 0.1976, 0.5203, 0.1977, 0.5023, 0.1977, 0.5023, 0.1973, 0.5202, 0.1973, 0.5203, 0.1976, 0.5023, 0.1976, 0.5023, 0.1968, 0.5201, 0.1968, 0.5202, 0.1973, 0.5023, 0.1973, 0.5022, 0.1947, 0.5195, 0.1947, 0.5201, 0.1968, 0.5023, 0.1968, 0.5022, 0.1932, 0.5191, 0.1932, 0.5195, 0.1947, 0.5022, 0.1947, 0.5021, 0.1917, 0.5187, 0.1917, 0.5191, 0.1932, 0.5022, 0.1932, 0.5726, 0.05242, 0.5203, 0.05242, 0.5203, 0.05232, 0.5727, 0.05232, 0.5723, 0.05272, 0.5202, 0.05272, 0.5203, 0.05242, 0.5726, 0.05242, 0.5718, 0.0532, 0.5201, 0.0532, 0.5202, 0.05272, 0.5723, 0.05272, 0.5697, 0.05531, 0.5195, 0.05531, 0.5201, 0.0532, 0.5718, 0.0532, 0.5682, 0.05676, 0.5191, 0.05676, 0.5195, 0.05531, 0.5697, 0.05531, 0.5667, 0.05831, 0.5187, 0.05831, 0.5191, 0.05676, 0.5682, 0.05676, 0.5727, 0.1977, 0.5203, 0.1977, 0.5203, 0.1977, 0.5727, 0.1977, 0.502, 0.1861, 0.5171, 0.1861, 0.5171, 0.1861, 0.502, 0.1861, 0.5023, 0.05232, 0.5203, 0.05232, 0.5203, 0.05232, 0.5023, 0.05232, 0.5023, 0.1977, 0.5203, 0.1977, 0.532, 0.2394, 0.5037, 0.2394, 0.5727, 0.05232, 0.5203, 0.05232, 0.532, 0.01055, 0.6144, 0.01055, 0.504, 0.2606, 0.535, 0.2606, 0.535, 0.5, 0.504, 0.5, 0.6165, 0.2415, 0.5326, 0.2415, 0.532, 0.2394, 0.6144, 0.2394, 0.6185, 0.2435, 0.5331, 0.2435, 0.5326, 0.2415, 0.6165, 0.2415, 0.6203, 0.2453, 0.5337, 0.2453, 0.5331, 0.2435, 0.6185, 0.2435, 0.6219, 0.25, 0.5341, 0.25, 0.5337, 0.2453, 0.6203, 0.2453, 0.6232, 0.2547, 0.5345, 0.2547, 0.5341, 0.25, 0.6219, 0.25, 0.6242, 0.2565, 0.5347, 0.2565, 0.5345, 0.2547, 0.6232, 0.2547, 0.6248, 0.2585, 0.5349, 0.2585, 0.5347, 0.2565, 0.6242, 0.2565, 0.625, 0.2606, 0.535, 0.2606, 0.5349, 0.2585, 0.6248, 0.2585, 0.5037, 0.008492, 0.5326, 0.008492, 0.532, 0.01055, 0.5037, 0.01055, 0.5038, 0.006513, 0.5331, 0.006513, 0.5326, 0.008492, 0.5037, 0.008492, 0.5039, 0.004689, 0.5337, 0.004689, 0.5331, 0.006513, 0.5038, 0.006513, 0.5039, 0.0, 0.5341, 0.0, 0.5337, 0.004689, 0.5039, 0.004689, 0.504, 0.9953, 0.5345, 0.9953, 0.5341, 1.0, 0.5039, 1.0, 0.504, 0.9935, 0.5347, 0.9935, 0.5345, 0.9953, 0.504, 0.9953, 0.504, 0.9915, 0.5349, 0.9915, 0.5347, 0.9935, 0.504, 0.9935, 0.504, 0.9894, 0.535, 0.9894, 0.5349, 0.9915, 0.504, 0.9915, 0.504, 0.75, 0.535, 0.75, 0.535, 0.75, 0.504, 0.75, 0.504, 0.75, 0.535, 0.75, 0.535, 0.9894, 0.504, 0.9894, 0.504, 0.7063, 0.535, 0.7063, 0.535, 0.75, 0.504, 0.75, 0.502, 0.06387, 0.5171, 0.06387, 0.5171, 0.06387, 0.502, 0.06387, 0.5611, 0.08526, 0.5611, 0.06387, 0.5667, 0.05831, 0.5667, 0.08165, 0.4389, 0.06387, 0.4389, 0.06387, 0.4333, 0.05831, 0.4333, 0.05831, 0.4273, 0.07776, 0.4273, 0.05232, 0.4273, 0.05232, 0.4273, 0.07776, 0.5726, 0.07782, 0.5726, 0.05242, 0.5727, 0.05232, 0.5727, 0.07776, 0.5723, 0.07802, 0.5723, 0.05272, 0.5726, 0.05242, 0.5726, 0.07782, 0.5718, 0.07833, 0.5718, 0.0532, 0.5723, 0.05272, 0.5723, 0.07802, 0.5697, 0.0797, 0.5697, 0.05531, 0.5718, 0.0532, 0.5718, 0.07833, 0.5682, 0.08064, 0.5682, 0.05676, 0.5697, 0.05531, 0.5697, 0.0797, 0.5667, 0.08165, 0.5667, 0.05831, 0.5682, 0.05676, 0.5682, 0.08064, 0.4274, 0.05242, 0.4274, 0.05242, 0.4273, 0.05232, 0.4273, 0.05232, 0.4277, 0.05272, 0.4277, 0.05272, 0.4274, 0.05242, 0.4274, 0.05242, 0.4282, 0.0532, 0.4282, 0.0532, 0.4277, 0.05272, 0.4277, 0.05272, 0.4303, 0.05531, 0.4303, 0.05531, 0.4282, 0.0532, 0.4282, 0.0532, 0.4318, 0.05676, 0.4318, 0.05676, 0.4303, 0.05531, 0.4303, 0.05531, 0.4333, 0.05831, 0.4333, 0.05831, 0.4318, 0.05676, 0.4318, 0.05676, 0.0, 0.0, 0.0, 0.0, 0.0, 0.0, 0.0, 0.0, 0.5727, 0.07776, 0.5727, 0.05232, 0.6144, 0.01055, 0.6144, 0.05061, 0.4273, 0.05232, 0.4273, 0.05232, 0.3856, 0.01055, 0.3856, 0.01055, 0.6165, 0.008492, 0.6165, 0.008492, 0.6144, 0.01055, 0.6144, 0.01055, 0.6185, 0.006513, 0.6185, 0.006513, 0.6165, 0.008492, 0.6165, 0.008492, 0.6203, 0.004689, 0.6203, 0.004689, 0.6185, 0.006513, 0.6185, 0.006513, 0.625, 0.00309, 0.625, 0.00309, 0.6203, 0.004689, 0.6203, 0.004689, 0.8703, 0.7482, 0.8703, 0.7482, 0.875, 0.7469, 0.875, 0.7469, 0.8685, 0.7492, 0.8685, 0.7492, 0.8703, 0.7482, 0.8703, 0.7482, 0.8665, 0.7498, 0.8665, 0.7498, 0.8685, 0.7492, 0.8685, 0.7492, 0.8644, 0.75, 0.8644, 0.75, 0.8665, 0.7498, 0.8665, 0.7498, 0.3835, 0.04927, 0.3835, 0.008492, 0.3856, 0.01055, 0.3856, 0.05061, 0.3815, 0.04798, 0.3815, 0.006513, 0.3835, 0.008492, 0.3835, 0.04927, 0.3797, 0.0468, 0.3797, 0.004689, 0.3815, 0.006513, 0.3815, 0.04798, 0.375, 0.04576, 0.375, 0.00309, 0.3797, 0.004689, 0.3797, 0.0468, 0.1297, 0.7051, 0.1297, 0.7482, 0.125, 0.7469, 0.125, 0.7042, 0.1315, 0.7057, 0.1315, 0.7492, 0.1297, 0.7482, 0.1297, 0.7051, 0.1335, 0.7061, 0.1335, 0.7498, 0.1315, 0.7492, 0.1315, 0.7057, 0.1356, 0.7063, 0.1356, 0.75, 0.1335, 0.7498, 0.1335, 0.7061, 0.5727, 0.05232, 0.5727, 0.05232, 0.5727, 0.05232, 0.5727, 0.05232, 0.625, 0.7063, 0.625, 0.7063, 0.625, 0.75, 0.625, 0.75, 0.625, 0.7063, 0.8644, 0.7062, 0.8644, 0.75, 0.625, 0.75, 0.1356, 0.7063, 0.375, 0.7063, 0.375, 0.75, 0.1356, 0.75, 0.1356, 0.5, 0.375, 0.5, 0.375, 0.5, 0.1356, 0.5, 0.625, 0.5, 0.8644, 0.5, 0.8644, 0.5, 0.625, 0.5, 0.625, 0.5, 0.625, 0.5, 0.625, 0.5, 0.625, 0.5, 0.1356, 0.5, 0.1356, 0.5, 0.1335, 0.5002, 0.1335, 0.5002, 0.1335, 0.5002, 0.1335, 0.5002, 0.1315, 0.5008, 0.1315, 0.5008, 0.1315, 0.5008, 0.1315, 0.5008, 0.1297, 0.5018, 0.1297, 0.5018, 0.1297, 0.5018, 0.1297, 0.5018, 0.125, 0.5031, 0.125, 0.5031, 0.375, 0.2469, 0.375, 0.2469, 0.3797, 0.2453, 0.3797, 0.2453, 0.3797, 0.2453, 0.3797, 0.2453, 0.3815, 0.2435, 0.3815, 0.2435, 0.3815, 0.2435, 0.3815, 0.2435, 0.3835, 0.2415, 0.3835, 0.2415, 0.3835, 0.2415, 0.3835, 0.2415, 0.3856, 0.2394, 0.3856, 0.2394, 0.5727, 0.1977, 0.5727, 0.1977, 0.6144, 0.2394, 0.6144, 0.2394, 0.5667, 0.1917, 0.5667, 0.1917, 0.5682, 0.1932, 0.5682, 0.1932, 0.5682, 0.1932, 0.5682, 0.1932, 0.5697, 0.1947, 0.5697, 0.1947, 0.5697, 0.1947, 0.5697, 0.1947, 0.5718, 0.1968, 0.5718, 0.1968, 0.5718, 0.1968, 0.5718, 0.1968, 0.5723, 0.1973, 0.5723, 0.1973, 0.5723, 0.1973, 0.5723, 0.1973, 0.5726, 0.1976, 0.5726, 0.1976, 0.5726, 0.1976, 0.5726, 0.1976, 0.5727, 0.1977, 0.5727, 0.1977, 0.4273, 0.1977, 0.4273, 0.1977, 0.4273, 0.1977, 0.4273, 0.1977, 0.5611, 0.1861, 0.5611, 0.1861, 0.5667, 0.1917, 0.5667, 0.1917, 0.504, 0.5, 0.535, 0.5, 0.535, 0.5, 0.504, 0.5, 0.502, 0.1647, 0.5171, 0.1647, 0.5171, 0.1861, 0.502, 0.1861, 0.4389, 0.1647, 0.4389, 0.1861, 0.4333, 0.1917, 0.4333, 0.1684, 0.4274, 0.1722, 0.4274, 0.1976, 0.4273, 0.1977, 0.4273, 0.1722, 0.4277, 0.172, 0.4277, 0.1973, 0.4274, 0.1976, 0.4274, 0.1722, 0.4282, 0.1717, 0.4282, 0.1968, 0.4277, 0.1973, 0.4277, 0.172, 0.4303, 0.1703, 0.4303, 0.1947, 0.4282, 0.1968, 0.4282, 0.1717, 0.4318, 0.1694, 0.4318, 0.1932, 0.4303, 0.1947, 0.4303, 0.1703, 0.4333, 0.1684, 0.4333, 0.1917, 0.4318, 0.1932, 0.4318, 0.1694, 0.5611, 0.1647, 0.5611, 0.1647, 0.5611, 0.1861, 0.5611, 0.1861, 0.4273, 0.1722, 0.4273, 0.1977, 0.3856, 0.2394, 0.3856, 0.1994, 0.6165, 0.2007, 0.6165, 0.2415, 0.6144, 0.2394, 0.6144, 0.1994, 0.6185, 0.202, 0.6185, 0.2435, 0.6165, 0.2415, 0.6165, 0.2007, 0.6203, 0.2032, 0.6203, 0.2453, 0.6185, 0.2435, 0.6185, 0.202, 0.625, 0.2042, 0.625, 0.2469, 0.6203, 0.2453, 0.6203, 0.2032, 0.8703, 0.5449, 0.8703, 0.5018, 0.875, 0.5031, 0.875, 0.5458, 0.8685, 0.5443, 0.8685, 0.5008, 0.8703, 0.5018, 0.8703, 0.5449, 0.8665, 0.5439, 0.8665, 0.5002, 0.8685, 0.5008, 0.8685, 0.5443, 0.8644, 0.5437, 0.8644, 0.5, 0.8665, 0.5002, 0.8665, 0.5439, 0.5727, 0.1722, 0.5727, 0.1977, 0.5727, 0.1977, 0.5727, 0.1722, 0.4389, 0.1647, 0.4389, 0.1647, 0.4389, 0.1861, 0.4389, 0.1861, 0.375, 0.5, 0.375, 0.5, 0.375, 0.5, 0.375, 0.5, 0.0, 0.0, 0.0, 0.0, 0.0, 0.0, 0.0, 0.0, 0.375, 0.7063, 0.375, 0.7063, 0.375, 0.75, 0.375, 0.75, 0.375, 0.75, 0.375, 0.75, 0.375, 0.9894, 0.375, 0.9894, 0.375, 0.75, 0.375, 0.75, 0.375, 0.75, 0.375, 0.75, 0.375, 0.9894, 0.375, 0.9894, 0.3752, 0.9915, 0.3752, 0.9915, 0.3752, 0.9915, 0.3752, 0.9915, 0.3758, 0.9935, 0.3758, 0.9935, 0.3758, 0.9935, 0.3758, 0.9935, 0.3768, 0.9953, 0.3768, 0.9953, 0.3768, 0.9953, 0.3768, 0.9953, 0.3781, 1.0, 0.3781, 1.0, 0.3781, 0.0, 0.3781, 0.0, 0.3797, 0.004689, 0.3797, 0.004689, 0.3797, 0.004689, 0.3797, 0.004689, 0.3815, 0.006513, 0.3815, 0.006513, 0.3815, 0.006513, 0.3815, 0.006513, 0.3835, 0.008492, 0.3835, 0.008492, 0.3835, 0.008492, 0.3835, 0.008492, 0.3856, 0.01055, 0.3856, 0.01055, 0.375, 0.2606, 0.375, 0.2606, 0.375, 0.5, 0.375, 0.5, 0.4273, 0.1977, 0.4273, 0.1977, 0.3856, 0.2394, 0.3856, 0.2394, 0.4273, 0.05232, 0.4273, 0.05232, 0.4273, 0.05232, 0.4273, 0.05232, 0.0, 0.0, 0.0, 0.0, 0.0, 0.0, 0.0, 0.0, 0.4333, 0.1917, 0.4333, 0.1917, 0.4318, 0.1932, 0.4318, 0.1932, 0.4318, 0.1932, 0.4318, 0.1932, 0.4303, 0.1947, 0.4303, 0.1947, 0.4303, 0.1947, 0.4303, 0.1947, 0.4282, 0.1968, 0.4282, 0.1968, 0.4282, 0.1968, 0.4282, 0.1968, 0.4277, 0.1973, 0.4277, 0.1973, 0.4277, 0.1973, 0.4277, 0.1973, 0.4274, 0.1976, 0.4274, 0.1976, 0.4274, 0.1976, 0.4274, 0.1976, 0.4273, 0.1977, 0.4273, 0.1977, 0.4389, 0.1861, 0.4389, 0.1861, 0.4333, 0.1917, 0.4333, 0.1917, 0.5009, 0.06387, 0.4389, 0.06387, 0.4333, 0.05831, 0.501, 0.05831, 0.501, 0.05242, 0.4274, 0.05242, 0.4273, 0.05232, 0.501, 0.05232, 0.501, 0.05272, 0.4277, 0.05272, 0.4274, 0.05242, 0.501, 0.05242, 0.501, 0.0532, 0.4282, 0.0532, 0.4277, 0.05272, 0.501, 0.05272, 0.501, 0.05531, 0.4303, 0.05531, 0.4282, 0.0532, 0.501, 0.0532, 0.501, 0.05676, 0.4318, 0.05676, 0.4303, 0.05531, 0.501, 0.05531, 0.501, 0.05831, 0.4333, 0.05831, 0.4318, 0.05676, 0.501, 0.05676, 0.501, 0.1977, 0.4273, 0.1977, 0.4273, 0.1977, 0.501, 0.1977, 0.501, 0.05232, 0.4273, 0.05232, 0.3856, 0.01055, 0.5016, 0.01055, 0.5017, 0.2415, 0.3835, 0.2415, 0.3856, 0.2394, 0.5016, 0.2394, 0.5017, 0.2435, 0.3815, 0.2435, 0.3835, 0.2415, 0.5017, 0.2415, 0.5017, 0.2453, 0.3797, 0.2453, 0.3815, 0.2435, 0.5017, 0.2435, 0.5017, 0.25, 0.3781, 0.25, 0.3797, 0.2453, 0.5017, 0.2453, 0.5018, 0.2547, 0.3768, 0.2547, 0.3781, 0.25, 0.5017, 0.25, 0.5018, 0.2565, 0.3758, 0.2565, 0.3768, 0.2547, 0.5018, 0.2547, 0.5018, 0.2585, 0.3752, 0.2585, 0.3758, 0.2565, 0.5018, 0.2565, 0.5018, 0.2606, 0.375, 0.2606, 0.3752, 0.2585, 0.5018, 0.2585, 0.5275, 0.07637, 0.5508, 0.07637, 0.5508, 0.07637, 0.5275, 0.07637, 0.535, 0.5, 0.625, 0.5, 0.625, 0.5, 0.535, 0.5, 0.535, 0.7063, 0.625, 0.7063, 0.625, 0.75, 0.535, 0.75, 0.5171, 0.06387, 0.5611, 0.06387, 0.5611, 0.06387, 0.5171, 0.06387, 0.625, 0.2606, 0.625, 0.2606, 0.6248, 0.2585, 0.6248, 0.2585, 0.6248, 0.2585, 0.6248, 0.2585, 0.6242, 0.2565, 0.6242, 0.2565, 0.6242, 0.2565, 0.6242, 0.2565, 0.6232, 0.2547, 0.6232, 0.2547, 0.6232, 0.2547, 0.6232, 0.2547, 0.6219, 0.25, 0.6219, 0.25, 0.6219, 0.25, 0.6219, 0.25, 0.6203, 0.2453, 0.6203, 0.2453, 0.6203, 0.2453, 0.6203, 0.2453, 0.6185, 0.2435, 0.6185, 0.2435, 0.6185, 0.2435, 0.6185, 0.2435, 0.6165, 0.2415, 0.6165, 0.2415, 0.6165, 0.2415, 0.6165, 0.2415, 0.6144, 0.2394, 0.6144, 0.2394, 0.5727, 0.05232, 0.5727, 0.05232, 0.6144, 0.01055, 0.6144, 0.01055, 0.5727, 0.1977, 0.5727, 0.1977, 0.5727, 0.1977, 0.5727, 0.1977, 0.5667, 0.05831, 0.5667, 0.05831, 0.5682, 0.05676, 0.5682, 0.05676, 0.5682, 0.05676, 0.5682, 0.05676, 0.5697, 0.05531, 0.5697, 0.05531, 0.5697, 0.05531, 0.5697, 0.05531, 0.5718, 0.0532, 0.5718, 0.0532, 0.5718, 0.0532, 0.5718, 0.0532, 0.5723, 0.05272, 0.5723, 0.05272, 0.5723, 0.05272, 0.5723, 0.05272, 0.5726, 0.05242, 0.5726, 0.05242, 0.5726, 0.05242, 0.5726, 0.05242, 0.5727, 0.05232, 0.5727, 0.05232, 0.5611, 0.06387, 0.5611, 0.06387, 0.5667, 0.05831, 0.5667, 0.05831, 0.5171, 0.1861, 0.5611, 0.1861, 0.5667, 0.1917, 0.5187, 0.1917, 0.5203, 0.1976, 0.5726, 0.1976, 0.5727, 0.1977, 0.5203, 0.1977, 0.5202, 0.1973, 0.5723, 0.1973, 0.5726, 0.1976, 0.5203, 0.1976, 0.5201, 0.1968, 0.5718, 0.1968, 0.5723, 0.1973, 0.5202, 0.1973, 0.5195, 0.1947, 0.5697, 0.1947, 0.5718, 0.1968, 0.5201, 0.1968, 0.5191, 0.1932, 0.5682, 0.1932, 0.5697, 0.1947, 0.5195, 0.1947, 0.5187, 0.1917, 0.5667, 0.1917, 0.5682, 0.1932, 0.5191, 0.1932, 0.5171, 0.1861, 0.5611, 0.1861, 0.5611, 0.1861, 0.5171, 0.1861, 0.5203, 0.05232, 0.5727, 0.05232, 0.5727, 0.05232, 0.5203, 0.05232, 0.5203, 0.1977, 0.5727, 0.1977, 0.6144, 0.2394, 0.532, 0.2394, 0.535, 0.2606, 0.625, 0.2606, 0.625, 0.5, 0.535, 0.5, 0.5326, 0.008492, 0.6165, 0.008492, 0.6144, 0.01055, 0.532, 0.01055, 0.5331, 0.006513, 0.6185, 0.006513, 0.6165, 0.008492, 0.5326, 0.008492, 0.5337, 0.004689, 0.6203, 0.004689, 0.6185, 0.006513, 0.5331, 0.006513, 0.5341, 0.0, 0.6219, 0.0, 0.6203, 0.004689, 0.5337, 0.004689, 0.5345, 0.9953, 0.6232, 0.9953, 0.6219, 1.0, 0.5341, 1.0, 0.5347, 0.9935, 0.6242, 0.9935, 0.6232, 0.9953, 0.5345, 0.9953, 0.5349, 0.9915, 0.6248, 0.9915, 0.6242, 0.9935, 0.5347, 0.9935, 0.535, 0.9894, 0.625, 0.9894, 0.6248, 0.9915, 0.5349, 0.9915, 0.535, 0.75, 0.625, 0.75, 0.625, 0.75, 0.535, 0.75, 0.535, 0.75, 0.625, 0.75, 0.625, 0.9894, 0.535, 0.9894, 0.535, 0.2606, 0.504, 0.2606, 0.504, 0.2585, 0.5349, 0.2585, 0.5349, 0.2585, 0.504, 0.2585, 0.504, 0.2565, 0.5347, 0.2565, 0.5347, 0.2565, 0.504, 0.2565, 0.504, 0.2547, 0.5345, 0.2547, 0.5345, 0.2547, 0.504, 0.2547, 0.5039, 0.25, 0.5341, 0.25, 0.5341, 0.25, 0.5039, 0.25, 0.5039, 0.2453, 0.5337, 0.2453, 0.5337, 0.2453, 0.5039, 0.2453, 0.5038, 0.2435, 0.5331, 0.2435, 0.5331, 0.2435, 0.5038, 0.2435, 0.5037, 0.2415, 0.5326, 0.2415, 0.5326, 0.2415, 0.5037, 0.2415, 0.5037, 0.2394, 0.532, 0.2394, 0.5203, 0.05232, 0.5023, 0.05232, 0.5037, 0.01055, 0.532, 0.01055, 0.5203, 0.1977, 0.5023, 0.1977, 0.5023, 0.1977, 0.5203, 0.1977, 0.5187, 0.05831, 0.5021, 0.05831, 0.5022, 0.05676, 0.5191, 0.05676, 0.5191, 0.05676, 0.5022, 0.05676, 0.5022, 0.05531, 0.5195, 0.05531, 0.5195, 0.05531, 0.5022, 0.05531, 0.5023, 0.0532, 0.5201, 0.0532, 0.5201, 0.0532, 0.5023, 0.0532, 0.5023, 0.05272, 0.5202, 0.05272, 0.5202, 0.05272, 0.5023, 0.05272, 0.5023, 0.05242, 0.5203, 0.05242, 0.5203, 0.05242, 0.5023, 0.05242, 0.5023, 0.05232, 0.5203, 0.05232, 0.5171, 0.06387, 0.502, 0.06387, 0.5021, 0.05831, 0.5187, 0.05831, 0.5009, 0.1647, 0.502, 0.1647, 0.502, 0.1861, 0.5009, 0.1861, 0.5018, 0.5, 0.504, 0.5, 0.504, 0.5, 0.5018, 0.5, 0.0, 0.0, 0.0, 0.0, 0.0, 0.0, 0.0, 0.0, 0.5018, 0.7063, 0.504, 0.7063, 0.504, 0.75, 0.5018, 0.75, 0.5018, 0.75, 0.504, 0.75, 0.504, 0.9894, 0.5018, 0.9894, 0.5018, 0.75, 0.504, 0.75, 0.504, 0.75, 0.5018, 0.75, 0.5018, 0.9894, 0.504, 0.9894, 0.504, 0.9915, 0.5018, 0.9915, 0.5018, 0.9915, 0.504, 0.9915, 0.504, 0.9935, 0.5018, 0.9935, 0.5018, 0.9935, 0.504, 0.9935, 0.504, 0.9953, 0.5018, 0.9953, 0.5018, 0.9953, 0.504, 0.9953, 0.5039, 1.0, 0.5017, 1.0, 0.5017, 0.0, 0.5039, 0.0, 0.5039, 0.004689, 0.5017, 0.004689, 0.5017, 0.004689, 0.5039, 0.004689, 0.5038, 0.006513, 0.5017, 0.006513, 0.5017, 0.006513, 0.5038, 0.006513, 0.5037, 0.008492, 0.5017, 0.008492, 0.5017, 0.008492, 0.5037, 0.008492, 0.5037, 0.01055, 0.5016, 0.01055, 0.5018, 0.2606, 0.504, 0.2606, 0.504, 0.5, 0.5018, 0.5, 0.501, 0.1977, 0.5023, 0.1977, 0.5037, 0.2394, 0.5016, 0.2394, 0.501, 0.05232, 0.5023, 0.05232, 0.5023, 0.05232, 0.501, 0.05232, 0.0, 0.0, 0.0, 0.0, 0.0, 0.0, 0.0, 0.0, 0.501, 0.1917, 0.5021, 0.1917, 0.5022, 0.1932, 0.501, 0.1932, 0.501, 0.1932, 0.5022, 0.1932, 0.5022, 0.1947, 0.501, 0.1947, 0.501, 0.1947, 0.5022, 0.1947, 0.5023, 0.1968, 0.501, 0.1968, 0.501, 0.1968, 0.5023, 0.1968, 0.5023, 0.1973, 0.501, 0.1973, 0.501, 0.1973, 0.5023, 0.1973, 0.5023, 0.1976, 0.501, 0.1976, 0.501, 0.1976, 0.5023, 0.1976, 0.5023, 0.1977, 0.501, 0.1977, 0.5009, 0.1861, 0.502, 0.1861, 0.5021, 0.1917, 0.501, 0.1917, 0.4389, 0.1861, 0.5009, 0.1861, 0.501, 0.1917, 0.4333, 0.1917, 0.4274, 0.1976, 0.501, 0.1976, 0.501, 0.1977, 0.4273, 0.1977, 0.4277, 0.1973, 0.501, 0.1973, 0.501, 0.1976, 0.4274, 0.1976, 0.4282, 0.1968, 0.501, 0.1968, 0.501, 0.1973, 0.4277, 0.1973, 0.4303, 0.1947, 0.501, 0.1947, 0.501, 0.1968, 0.4282, 0.1968, 0.4318, 0.1932, 0.501, 0.1932, 0.501, 0.1947, 0.4303, 0.1947, 0.4333, 0.1917, 0.501, 0.1917, 0.501, 0.1932, 0.4318, 0.1932, 0.0, 0.0, 0.0, 0.0, 0.0, 0.0, 0.0, 0.0, 0.4273, 0.05232, 0.501, 0.05232, 0.501, 0.05232, 0.4273, 0.05232, 0.4273, 0.1977, 0.501, 0.1977, 0.5016, 0.2394, 0.3856, 0.2394, 0.375, 0.2606, 0.5018, 0.2606, 0.5018, 0.5, 0.375, 0.5, 0.3835, 0.008492, 0.5017, 0.008492, 0.5016, 0.01055, 0.3856, 0.01055, 0.3815, 0.006513, 0.5017, 0.006513, 0.5017, 0.008492, 0.3835, 0.008492, 0.3797, 0.004689, 0.5017, 0.004689, 0.5017, 0.006513, 0.3815, 0.006513, 0.3781, 0.0, 0.5017, 0.0, 0.5017, 0.004689, 0.3797, 0.004689, 0.3768, 0.9953, 0.5018, 0.9953, 0.5017, 1.0, 0.3781, 1.0, 0.3758, 0.9935, 0.5018, 0.9935, 0.5018, 0.9953, 0.3768, 0.9953, 0.3752, 0.9915, 0.5018, 0.9915, 0.5018, 0.9935, 0.3758, 0.9935, 0.375, 0.9894, 0.5018, 0.9894, 0.5018, 0.9915, 0.3752, 0.9915, 0.375, 0.75, 0.5018, 0.75, 0.5018, 0.75, 0.375, 0.75, 0.375, 0.75, 0.5018, 0.75, 0.5018, 0.9894, 0.375, 0.9894, 0.375, 0.7063, 0.5018, 0.7063, 0.5018, 0.75, 0.375, 0.75, 0.0, 0.0, 0.0, 0.0, 0.0, 0.0, 0.0, 0.0, 0.375, 0.5, 0.5018, 0.5, 0.5018, 0.5, 0.375, 0.5, 0.4493, 0.09208, 0.4493, 0.07435, 0.4493, 0.07435, 0.4493, 0.09208, 0.504, 0.2606, 0.5018, 0.2606, 0.5018, 0.2585, 0.504, 0.2585, 0.504, 0.2585, 0.5018, 0.2585, 0.5018, 0.2565, 0.504, 0.2565, 0.504, 0.2565, 0.5018, 0.2565, 0.5018, 0.2547, 0.504, 0.2547, 0.504, 0.2547, 0.5018, 0.2547, 0.5017, 0.25, 0.5039, 0.25, 0.5039, 0.25, 0.5017, 0.25, 0.5017, 0.2453, 0.5039, 0.2453, 0.5039, 0.2453, 0.5017, 0.2453, 0.5017, 0.2435, 0.5038, 0.2435, 0.5038, 0.2435, 0.5017, 0.2435, 0.5017, 0.2415, 0.5037, 0.2415, 0.5037, 0.2415, 0.5017, 0.2415, 0.5016, 0.2394, 0.5037, 0.2394, 0.5023, 0.05232, 0.501, 0.05232, 0.5016, 0.01055, 0.5037, 0.01055, 0.5023, 0.1977, 0.501, 0.1977, 0.501, 0.1977, 0.5023, 0.1977, 0.5021, 0.05831, 0.501, 0.05831, 0.501, 0.05676, 0.5022, 0.05676, 0.5022, 0.05676, 0.501, 0.05676, 0.501, 0.05531, 0.5022, 0.05531, 0.5022, 0.05531, 0.501, 0.05531, 0.501, 0.0532, 0.5023, 0.0532, 0.5023, 0.0532, 0.501, 0.0532, 0.501, 0.05272, 0.5023, 0.05272, 0.5023, 0.05272, 0.501, 0.05272, 0.501, 0.05242, 0.5023, 0.05242, 0.5023, 0.05242, 0.501, 0.05242, 0.501, 0.05232, 0.5023, 0.05232, 0.502, 0.06387, 0.5009, 0.06387, 0.501, 0.05831, 0.5021, 0.05831, 0.4904, 0.07435, 0.4493, 0.07435, 0.4389, 0.06387, 0.5009, 0.06387, 0.4493, 0.1757, 0.4904, 0.1757, 0.5009, 0.1861, 0.4389, 0.1861, 0.4493, 0.1579, 0.4493, 0.1757, 0.4389, 0.1861, 0.4389, 0.1647, 0.4904, 0.09208, 0.4904, 0.07435, 0.5009, 0.06387, 0.5009, 0.08526, 0.4867, 0.1555, 0.4867, 0.1719, 0.4867, 0.1719, 0.4867, 0.1555, 0.4493, 0.07435, 0.4904, 0.07435, 0.4904, 0.07435, 0.4493, 0.07435, 0.4904, 0.1579, 0.4904, 0.1757, 0.4904, 0.1757, 0.4904, 0.1579, 0.4904, 0.1757, 0.4493, 0.1757, 0.4493, 0.1757, 0.4904, 0.1757, 0.4867, 0.07808, 0.4531, 0.07808, 0.4493, 0.07435, 0.4904, 0.07435, 0.4531, 0.1719, 0.4867, 0.1719, 0.4904, 0.1757, 0.4493, 0.1757, 0.4531, 0.1555, 0.4531, 0.1719, 0.4493, 0.1757, 0.4493, 0.1579, 0.4867, 0.0945, 0.4867, 0.07808, 0.4904, 0.07435, 0.4904, 0.09208, 0.4867, 0.1719, 0.4531, 0.1719, 0.4531, 0.1719, 0.4867, 0.1719, 0.4867, 0.1719, 0.4531, 0.1719, 0.4531, 0.1719, 0.4867, 0.1719, 0.4531, 0.0945, 0.4531, 0.07808, 0.4531, 0.07808, 0.4531, 0.0945, 0.4531, 0.07808, 0.4867, 0.07808, 0.4867, 0.07808, 0.4531, 0.07808, 0.4531, 0.1555, 0.4867, 0.1555, 0.4867, 0.1719, 0.4531, 0.1719, 0.4531, 0.0945, 0.4531, 0.07808, 0.4531, 0.07808, 0.4531, 0.0945, 0.4531, 0.07808, 0.4867, 0.07808, 0.4867, 0.07808, 0.4531, 0.07808, 0.4867, 0.1555, 0.4867, 0.1719, 0.4867, 0.1719, 0.4867, 0.1555, 0.4867, 0.0945, 0.4867, 0.125, 0.4867, 0.125, 0.4867, 0.0945, 0.4531, 0.1555, 0.4531, 0.125, 0.4531, 0.125, 0.4531, 0.1555, 0.4531, 0.0945, 0.4867, 0.0945, 0.4867, 0.125, 0.4531, 0.125, 0.4531, 0.1555, 0.4531, 0.125, 0.4531, 0.125, 0.4531, 0.1555, 0.4867, 0.1555, 0.4867, 0.125, 0.4904, 0.125, 0.4904, 0.1579, 0.4531, 0.0945, 0.4531, 0.125, 0.4493, 0.125, 0.4493, 0.09208, 0.4904, 0.09208, 0.4904, 0.125, 0.4904, 0.125, 0.4904, 0.09208, 0.4867, 0.0945, 0.4867, 0.125, 0.4867, 0.125, 0.4867, 0.0945, 0.4904, 0.1579, 0.4904, 0.125, 0.5009, 0.125, 0.5009, 0.1647, 0.4493, 0.09208, 0.4493, 0.125, 0.4389, 0.125, 0.4389, 0.08526, 0.4493, 0.1579, 0.4493, 0.125, 0.4493, 0.125, 0.4493, 0.1579, 0.375, 0.5437, 0.5018, 0.5437, 0.5018, 0.625, 0.375, 0.625, 0.5018, 0.5437, 0.504, 0.5437, 0.504, 0.625, 0.5018, 0.625, 0.5009, 0.08526, 0.502, 0.08526, 0.502, 0.125, 0.5009, 0.125, 0.535, 0.5437, 0.625, 0.5437, 0.625, 0.625, 0.535, 0.625, 0.5275, 0.1375, 0.5508, 0.1375, 0.5508, 0.1375, 0.5275, 0.1375, 0.375, 0.5437, 0.375, 0.5437, 0.375, 0.625, 0.375, 0.625, 0.4389, 0.08526, 0.4389, 0.08526, 0.4389, 0.125, 0.4389, 0.125, 0.5727, 0.07776, 0.5727, 0.125, 0.5727, 0.125, 0.5727, 0.07776, 0.8644, 0.7062, 0.8644, 0.625, 0.8665, 0.625, 0.8665, 0.7061, 0.8665, 0.7061, 0.8665, 0.625, 0.8685, 0.625, 0.8685, 0.7057, 0.8685, 0.7057, 0.8685, 0.625, 0.8703, 0.625, 0.8703, 0.7051, 0.8703, 0.7051, 0.8703, 0.625, 0.875, 0.625, 0.875, 0.7042, 0.625, 0.04576, 0.625, 0.125, 0.6203, 0.125, 0.6203, 0.0468, 0.6203, 0.0468, 0.6203, 0.125, 0.6185, 0.125, 0.6185, 0.04798, 0.6185, 0.04798, 0.6185, 0.125, 0.6165, 0.125, 0.6165, 0.04927, 0.6165, 0.04927, 0.6165, 0.125, 0.6144, 0.125, 0.6144, 0.05061, 0.4273, 0.07776, 0.4273, 0.125, 0.3856, 0.125, 0.3856, 0.05061, 0.5611, 0.08526, 0.5611, 0.08526, 0.5611, 0.125, 0.5611, 0.125, 0.4333, 0.08165, 0.4333, 0.125, 0.4318, 0.125, 0.4318, 0.08064, 0.4318, 0.08064, 0.4318, 0.125, 0.4303, 0.125, 0.4303, 0.0797, 0.4303, 0.0797, 0.4303, 0.125, 0.4282, 0.125, 0.4282, 0.07833, 0.4282, 0.07833, 0.4282, 0.125, 0.4277, 0.125, 0.4277, 0.07802, 0.4277, 0.07802, 0.4277, 0.125, 0.4274, 0.125, 0.4274, 0.07782, 0.4274, 0.07782, 0.4274, 0.125, 0.4273, 0.125, 0.4273, 0.07776, 0.4389, 0.08526, 0.4389, 0.125, 0.4333, 0.125, 0.4333, 0.08165, 0.502, 0.08526, 0.5171, 0.08526, 0.5171, 0.125, 0.502, 0.125, 0.1356, 0.5437, 0.375, 0.5437, 0.375, 0.625, 0.1356, 0.625, 0.625, 0.5437, 0.8644, 0.5437, 0.8644, 0.625, 0.625, 0.625, 0.625, 0.5437, 0.625, 0.5437, 0.625, 0.625, 0.625, 0.625, 0.1356, 0.5437, 0.1356, 0.625, 0.1335, 0.625, 0.1335, 0.5439, 0.1335, 0.5439, 0.1335, 0.625, 0.1315, 0.625, 0.1315, 0.5443, 0.1315, 0.5443, 0.1315, 0.625, 0.1297, 0.625, 0.1297, 0.5449, 0.1297, 0.5449, 0.1297, 0.625, 0.125, 0.625, 0.125, 0.5458, 0.375, 0.2042, 0.375, 0.125, 0.3797, 0.125, 0.3797, 0.2032, 0.3797, 0.2032, 0.3797, 0.125, 0.3815, 0.125, 0.3815, 0.202, 0.3815, 0.202, 0.3815, 0.125, 0.3835, 0.125, 0.3835, 0.2007, 0.3835, 0.2007, 0.3835, 0.125, 0.3856, 0.125, 0.3856, 0.1994, 0.5727, 0.1722, 0.5727, 0.125, 0.6144, 0.125, 0.6144, 0.1994, 0.5667, 0.1684, 0.5667, 0.125, 0.5682, 0.125, 0.5682, 0.1694, 0.5682, 0.1694, 0.5682, 0.125, 0.5697, 0.125, 0.5697, 0.1703, 0.5697, 0.1703, 0.5697, 0.125, 0.5718, 0.125, 0.5718, 0.1717, 0.5718, 0.1717, 0.5718, 0.125, 0.5723, 0.125, 0.5723, 0.172, 0.5723, 0.172, 0.5723, 0.125, 0.5726, 0.125, 0.5726, 0.1722, 0.5726, 0.1722, 0.5726, 0.125, 0.5727, 0.125, 0.5727, 0.1722, 0.4273, 0.1722, 0.4273, 0.125, 0.4273, 0.125, 0.4273, 0.1722, 0.5611, 0.1647, 0.5611, 0.125, 0.5667, 0.125, 0.5667, 0.1684, 0.504, 0.5437, 0.535, 0.5437, 0.535, 0.625, 0.504, 0.625, 0.556, 0.07012, 0.5223, 0.07012, 0.5171, 0.06387, 0.5611, 0.06387, 0.5223, 0.08714, 0.5223, 0.1188, 0.5171, 0.125, 0.5171, 0.08526, 0.556, 0.08714, 0.556, 0.07012, 0.5611, 0.06387, 0.5611, 0.08526, 0.5223, 0.1188, 0.556, 0.1188, 0.5611, 0.125, 0.5171, 0.125, 0.5223, 0.1629, 0.5223, 0.1799, 0.5171, 0.1861, 0.5171, 0.1647, 0.5223, 0.1799, 0.556, 0.1799, 0.5611, 0.1861, 0.5171, 0.1861, 0.556, 0.1629, 0.556, 0.1312, 0.5611, 0.125, 0.5611, 0.1647, 0.556, 0.1312, 0.5223, 0.1312, 0.5171, 0.125, 0.5611, 0.125, 0.5275, 0.161, 0.5508, 0.161, 0.5508, 0.1736, 0.5275, 0.1736, 0.5275, 0.08901, 0.5508, 0.08901, 0.5508, 0.1125, 0.5275, 0.1125, 0.5508, 0.1736, 0.5275, 0.1736, 0.5275, 0.1736, 0.5508, 0.1736, 0.5508, 0.1125, 0.5275, 0.1125, 0.5275, 0.1125, 0.5508, 0.1125, 0.5275, 0.08901, 0.5275, 0.07637, 0.5275, 0.07637, 0.5275, 0.08901, 0.5508, 0.161, 0.5508, 0.1736, 0.5508, 0.1736, 0.5508, 0.161, 0.5275, 0.161, 0.5275, 0.1375, 0.5275, 0.1375, 0.5275, 0.161, 0.5508, 0.08901, 0.5508, 0.1125, 0.5508, 0.1125, 0.5508, 0.08901, 0.5508, 0.1375, 0.5275, 0.1375, 0.5223, 0.1312, 0.556, 0.1312, 0.5508, 0.161, 0.5508, 0.1375, 0.556, 0.1312, 0.556, 0.1629, 0.5275, 0.1736, 0.5508, 0.1736, 0.556, 0.1799, 0.5223, 0.1799, 0.5275, 0.161, 0.5275, 0.1736, 0.5223, 0.1799, 0.5223, 0.1629, 0.5275, 0.1125, 0.5508, 0.1125, 0.556, 0.1188, 0.5223, 0.1188, 0.5508, 0.08901, 0.5508, 0.07637, 0.556, 0.07012, 0.556, 0.08714, 0.5275, 0.08901, 0.5275, 0.1125, 0.5223, 0.1188, 0.5223, 0.08714, 0.5508, 0.07637, 0.5275, 0.07637, 0.5223, 0.07012, 0.556, 0.07012, 0.5275, 0.07637, 0.5275, 0.08901, 0.5223, 0.08714, 0.5223, 0.07012, 0.5508, 0.1125, 0.5508, 0.08901, 0.556, 0.08714, 0.556, 0.1188, 0.5508, 0.07637, 0.5508, 0.08901, 0.5508, 0.08901, 0.5508, 0.07637, 0.5275, 0.1125, 0.5275, 0.08901, 0.5275, 0.08901, 0.5275, 0.1125, 0.5275, 0.07637, 0.5508, 0.07637, 0.5508, 0.08901, 0.5275, 0.08901, 0.556, 0.1188, 0.556, 0.08714, 0.5611, 0.08526, 0.5611, 0.125, 0.5223, 0.07012, 0.5223, 0.08714, 0.5171, 0.08526, 0.5171, 0.06387, 0.502, 0.06387, 0.5171, 0.06387, 0.5171, 0.08526, 0.502, 0.08526, 0.4389, 0.06387, 0.4389, 0.08526, 0.4333, 0.08165, 0.4333, 0.05831, 0.4274, 0.05242, 0.4274, 0.07782, 0.4273, 0.07776, 0.4273, 0.05232, 0.4277, 0.05272, 0.4277, 0.07802, 0.4274, 0.07782, 0.4274, 0.05242, 0.4282, 0.0532, 0.4282, 0.07833, 0.4277, 0.07802, 0.4277, 0.05272, 0.4303, 0.05531, 0.4303, 0.0797, 0.4282, 0.07833, 0.4282, 0.0532, 0.4318, 0.05676, 0.4318, 0.08064, 0.4303, 0.0797, 0.4303, 0.05531, 0.4333, 0.05831, 0.4333, 0.08165, 0.4318, 0.08064, 0.4318, 0.05676, 0.5611, 0.06387, 0.5611, 0.06387, 0.5611, 0.08526, 0.5611, 0.08526, 0.4273, 0.05232, 0.4273, 0.07776, 0.3856, 0.05061, 0.3856, 0.01055, 0.6165, 0.008492, 0.6165, 0.04927, 0.6144, 0.05061, 0.6144, 0.01055, 0.6185, 0.006513, 0.6185, 0.04798, 0.6165, 0.04927, 0.6165, 0.008492, 0.6203, 0.004689, 0.6203, 0.0468, 0.6185, 0.04798, 0.6185, 0.006513, 0.625, 0.00309, 0.625, 0.04576, 0.6203, 0.0468, 0.6203, 0.004689, 0.8703, 0.7482, 0.8703, 0.7051, 0.875, 0.7042, 0.875, 0.7469, 0.8685, 0.7492, 0.8685, 0.7057, 0.8703, 0.7051, 0.8703, 0.7482, 0.8665, 0.7498, 0.8665, 0.7061, 0.8685, 0.7057, 0.8685, 0.7492, 0.8644, 0.75, 0.8644, 0.7062, 0.8665, 0.7061, 0.8665, 0.7498, 0.5727, 0.05232, 0.5727, 0.07776, 0.5727, 0.07776, 0.5727, 0.05232, 0.4389, 0.06387, 0.4389, 0.06387, 0.4389, 0.08526, 0.4389, 0.08526, 0.5009, 0.06387, 0.502, 0.06387, 0.502, 0.08526, 0.5009, 0.08526, 0.4493, 0.07435, 0.4493, 0.09208, 0.4389, 0.08526, 0.4389, 0.06387, 0.4867, 0.07808, 0.4867, 0.0945, 0.4867, 0.0945, 0.4867, 0.07808, 0.4904, 0.07435, 0.4904, 0.09208, 0.4904, 0.09208, 0.4904, 0.07435, 0.4531, 0.07808, 0.4531, 0.0945, 0.4493, 0.09208, 0.4493, 0.07435, 0.4531, 0.07808, 0.4867, 0.07808, 0.4867, 0.0945, 0.4531, 0.0945, 0.4867, 0.07808, 0.4867, 0.0945, 0.4867, 0.0945, 0.4867, 0.07808, 0.4531, 0.125, 0.4531, 0.0945, 0.4531, 0.0945, 0.4531, 0.125, 0.4531, 0.125, 0.4531, 0.0945, 0.4531, 0.0945, 0.4531, 0.125, 0.4867, 0.125, 0.4867, 0.0945, 0.4904, 0.09208, 0.4904, 0.125, 0.4904, 0.125, 0.4904, 0.09208, 0.5009, 0.08526, 0.5009, 0.125, 0.4493, 0.125, 0.4493, 0.09208, 0.4493, 0.09208, 0.4493, 0.125, 0.375, 0.625, 0.5018, 0.625, 0.5018, 0.7063, 0.375, 0.7063, 0.5018, 0.625, 0.504, 0.625, 0.504, 0.7063, 0.5018, 0.7063, 0.535, 0.625, 0.625, 0.625, 0.625, 0.7063, 0.535, 0.7063, 0.375, 0.625, 0.375, 0.625, 0.375, 0.7063, 0.375, 0.7063, 0.1356, 0.625, 0.375, 0.625, 0.375, 0.7063, 0.1356, 0.7063, 0.625, 0.625, 0.8644, 0.625, 0.8644, 0.7062, 0.625, 0.7063, 0.625, 0.625, 0.625, 0.625, 0.625, 0.7063, 0.625, 0.7063, 0.1356, 0.625, 0.1356, 0.7063, 0.1335, 0.7061, 0.1335, 0.625, 0.1335, 0.625, 0.1335, 0.7061, 0.1315, 0.7057, 0.1315, 0.625, 0.1315, 0.625, 0.1315, 0.7057, 0.1297, 0.7051, 0.1297, 0.625, 0.1297, 0.625, 0.1297, 0.7051, 0.125, 0.7042, 0.125, 0.625, 0.375, 0.125, 0.375, 0.04576, 0.3797, 0.0468, 0.3797, 0.125, 0.3797, 0.125, 0.3797, 0.0468, 0.3815, 0.04798, 0.3815, 0.125, 0.3815, 0.125, 0.3815, 0.04798, 0.3835, 0.04927, 0.3835, 0.125, 0.3835, 0.125, 0.3835, 0.04927, 0.3856, 0.05061, 0.3856, 0.125, 0.5727, 0.125, 0.5727, 0.07776, 0.6144, 0.05061, 0.6144, 0.125, 0.5667, 0.125, 0.5667, 0.08165, 0.5682, 0.08064, 0.5682, 0.125, 0.5682, 0.125, 0.5682, 0.08064, 0.5697, 0.0797, 0.5697, 0.125, 0.5697, 0.125, 0.5697, 0.0797, 0.5718, 0.07833, 0.5718, 0.125, 0.5718, 0.125, 0.5718, 0.07833, 0.5723, 0.07802, 0.5723, 0.125, 0.5723, 0.125, 0.5723, 0.07802, 0.5726, 0.07782, 0.5726, 0.125, 0.5726, 0.125, 0.5726, 0.07782, 0.5727, 0.07776, 0.5727, 0.125, 0.4273, 0.125, 0.4273, 0.07776, 0.4273, 0.07776, 0.4273, 0.125, 0.5611, 0.125, 0.5611, 0.08526, 0.5667, 0.08165, 0.5667, 0.125, 0.504, 0.625, 0.535, 0.625, 0.535, 0.7063, 0.504, 0.7063, 0.5275, 0.1375, 0.5275, 0.161, 0.5223, 0.1629, 0.5223, 0.1312, 0.5508, 0.1736, 0.5508, 0.161, 0.556, 0.1629, 0.556, 0.1799, 0.5275, 0.1736, 0.5275, 0.161, 0.5275, 0.161, 0.5275, 0.1736, 0.5508, 0.1375, 0.5508, 0.161, 0.5508, 0.161, 0.5508, 0.1375, 0.5275, 0.1375, 0.5508, 0.1375, 0.5508, 0.161, 0.5275, 0.161, 0.556, 0.1799, 0.556, 0.1629, 0.5611, 0.1647, 0.5611, 0.1861, 0.5223, 0.1312, 0.5223, 0.1629, 0.5171, 0.1647, 0.5171, 0.125, 0.504, 0.5, 0.535, 0.5, 0.535, 0.5437, 0.504, 0.5437, 0.5611, 0.1861, 0.5611, 0.1647, 0.5667, 0.1684, 0.5667, 0.1917, 0.4273, 0.1977, 0.4273, 0.1722, 0.4273, 0.1722, 0.4273, 0.1977, 0.5726, 0.1976, 0.5726, 0.1722, 0.5727, 0.1722, 0.5727, 0.1977, 0.5723, 0.1973, 0.5723, 0.172, 0.5726, 0.1722, 0.5726, 0.1976, 0.5718, 0.1968, 0.5718, 0.1717, 0.5723, 0.172, 0.5723, 0.1973, 0.5697, 0.1947, 0.5697, 0.1703, 0.5718, 0.1717, 0.5718, 0.1968, 0.5682, 0.1932, 0.5682, 0.1694, 0.5697, 0.1703, 0.5697, 0.1947, 0.5667, 0.1917, 0.5667, 0.1684, 0.5682, 0.1694, 0.5682, 0.1932, 0.5727, 0.1977, 0.5727, 0.1722, 0.6144, 0.1994, 0.6144, 0.2394, 0.3835, 0.2415, 0.3835, 0.2007, 0.3856, 0.1994, 0.3856, 0.2394, 0.3815, 0.2435, 0.3815, 0.202, 0.3835, 0.2007, 0.3835, 0.2415, 0.3797, 0.2453, 0.3797, 0.2032, 0.3815, 0.202, 0.3815, 0.2435, 0.375, 0.2469, 0.375, 0.2042, 0.3797, 0.2032, 0.3797, 0.2453, 0.1297, 0.5018, 0.1297, 0.5449, 0.125, 0.5458, 0.125, 0.5031, 0.1315, 0.5008, 0.1315, 0.5443, 0.1297, 0.5449, 0.1297, 0.5018, 0.1335, 0.5002, 0.1335, 0.5439, 0.1315, 0.5443, 0.1315, 0.5008, 0.1356, 0.5, 0.1356, 0.5437, 0.1335, 0.5439, 0.1335, 0.5002, 0.625, 0.5, 0.625, 0.5, 0.625, 0.5437, 0.625, 0.5437, 0.625, 0.5, 0.8644, 0.5, 0.8644, 0.5437, 0.625, 0.5437, 0.1356, 0.5, 0.375, 0.5, 0.375, 0.5437, 0.1356, 0.5437, 0.375, 0.5, 0.375, 0.5, 0.375, 0.5437, 0.375, 0.5437, 0.535, 0.5, 0.625, 0.5, 0.625, 0.5437, 0.535, 0.5437, 0.5018, 0.5, 0.504, 0.5, 0.504, 0.5437, 0.5018, 0.5437, 0.375, 0.5, 0.5018, 0.5, 0.5018, 0.5437, 0.375, 0.5437, 0.4493, 0.1757, 0.4493, 0.1579, 0.4493, 0.1579, 0.4493, 0.1757, 0.4904, 0.1757, 0.4904, 0.1579, 0.5009, 0.1647, 0.5009, 0.1861, 0.4867, 0.1719, 0.4867, 0.1555, 0.4904, 0.1579, 0.4904, 0.1757, 0.4531, 0.1719, 0.4531, 0.1555, 0.4531, 0.1555, 0.4531, 0.1719, 0.4531, 0.1719, 0.4531, 0.1555, 0.4531, 0.1555, 0.4531, 0.1719, 0.4867, 0.125, 0.4867, 0.1555, 0.4867, 0.1555, 0.4867, 0.125, 0.4531, 0.125, 0.4867, 0.125, 0.4867, 0.1555, 0.4531, 0.1555, 0.4531, 0.125, 0.4531, 0.1555, 0.4493, 0.1579, 0.4493, 0.125, 0.4904, 0.125, 0.4904, 0.1579, 0.4904, 0.1579, 0.4904, 0.125, 0.4867, 0.125, 0.4867, 0.1555, 0.4867, 0.1555, 0.4867, 0.125, 0.4493, 0.125, 0.4493, 0.1579, 0.4389, 0.1647, 0.4389, 0.125, 0.5009, 0.125, 0.502, 0.125, 0.502, 0.1647, 0.5009, 0.1647, 0.4389, 0.125, 0.4389, 0.125, 0.4389, 0.1647, 0.4389, 0.1647, 0.5727, 0.125, 0.5727, 0.1722, 0.5727, 0.1722, 0.5727, 0.125, 0.8644, 0.625, 0.8644, 0.5437, 0.8665, 0.5439, 0.8665, 0.625, 0.8665, 0.625, 0.8665, 0.5439, 0.8685, 0.5443, 0.8685, 0.625, 0.8685, 0.625, 0.8685, 0.5443, 0.8703, 0.5449, 0.8703, 0.625, 0.8703, 0.625, 0.8703, 0.5449, 0.875, 0.5458, 0.875, 0.625, 0.625, 0.125, 0.625, 0.2042, 0.6203, 0.2032, 0.6203, 0.125, 0.6203, 0.125, 0.6203, 0.2032, 0.6185, 0.202, 0.6185, 0.125, 0.6185, 0.125, 0.6185, 0.202, 0.6165, 0.2007, 0.6165, 0.125, 0.6165, 0.125, 0.6165, 0.2007, 0.6144, 0.1994, 0.6144, 0.125, 0.4273, 0.125, 0.4273, 0.1722, 0.3856, 0.1994, 0.3856, 0.125, 0.5611, 0.125, 0.5611, 0.125, 0.5611, 0.1647, 0.5611, 0.1647, 0.4333, 0.125, 0.4333, 0.1684, 0.4318, 0.1694, 0.4318, 0.125, 0.4318, 0.125, 0.4318, 0.1694, 0.4303, 0.1703, 0.4303, 0.125, 0.4303, 0.125, 0.4303, 0.1703, 0.4282, 0.1717, 0.4282, 0.125, 0.4282, 0.125, 0.4282, 0.1717, 0.4277, 0.172, 0.4277, 0.125, 0.4277, 0.125, 0.4277, 0.172, 0.4274, 0.1722, 0.4274, 0.125, 0.4274, 0.125, 0.4274, 0.1722, 0.4273, 0.1722, 0.4273, 0.125, 0.4389, 0.125, 0.4389, 0.1647, 0.4333, 0.1684, 0.4333, 0.125, 0.502, 0.125, 0.5171, 0.125, 0.5171, 0.1647, 0.502, 0.1647])
me_cube.materials.append(mat_material)
me_cube.use_remesh_preserve_volume = False
me_cube.use_remesh_preserve_attributes = False
me_cube.use_mirror_vertex_groups = False
me_cube.update()

# ---- curves / text
txt_text = bpy.data.curves.new('Text', 'FONT')
txt_text.dimensions = '2D'
txt_text.body = 'Weber'

# ---- objects
ob_cube = bpy.data.objects.new('Cube', me_cube)
ob_light = bpy.data.objects.new('Light', light_light)
ob_camera = bpy.data.objects.new('Camera', cam_camera)
ob_text = bpy.data.objects.new('Text', txt_text)

# ---- transforms, parenting, visibility, modifiers, constraints
ob_cube.location = (0.0, -0.1392, -0.06089)
ob_cube.rotation_euler = (3.142, -0.0, 0.0)
ob_cube.scale = (0.21, 0.425, 0.425)
ob_cube.lock_rotations_4d = False
ob_cube.empty_display_type = 'ARROWS'
ob_cube.lineart.crease_threshold = 0.0
ob_light.location = (4.076, 1.005, 5.904)
ob_light.rotation_euler = (0.6503, 0.05522, 1.866)
ob_light.lock_rotations_4d = False
ob_light.empty_display_type = 'ARROWS'
ob_light.color = (0.0, 0.0, 0.0, 0.0)
ob_light.lineart.crease_threshold = 0.0
ob_camera.location = (7.359, -6.926, 4.958)
ob_camera.rotation_euler = (1.109, 0.0, 0.8149)
ob_camera.lock_rotations_4d = False
ob_camera.empty_display_type = 'ARROWS'
ob_camera.color = (0.0, 0.0, 0.0, 0.0)
ob_camera.display_type = 'WIRE'
ob_camera.lineart.crease_threshold = 0.0
ob_text.location = (-0.2144, 0.0, 3.725e-09)
ob_text.rotation_euler = (-1.571, -3.142, 1.571)
ob_text.scale = (0.1014, 0.1315, 0.1315)

# ---- collection membership
col_collection.objects.link(ob_cube)
col_collection.objects.link(ob_light)
col_collection.objects.link(ob_camera)
col_collection.objects.link(ob_text)

# ---- scene / render settings (as saved in the file)
scene.camera = ob_camera
scene.frame_start = 1; scene.frame_end = 250; scene.frame_set(52)
scene.render.engine = 'BLENDER_EEVEE_NEXT'
scene.cycles.sampling_pattern = 'TABULATED_SOBOL'
scene.cycles.use_light_tree = False
scene.view_settings.view_transform = 'Filmic'
bpy.context.view_layer.update()
